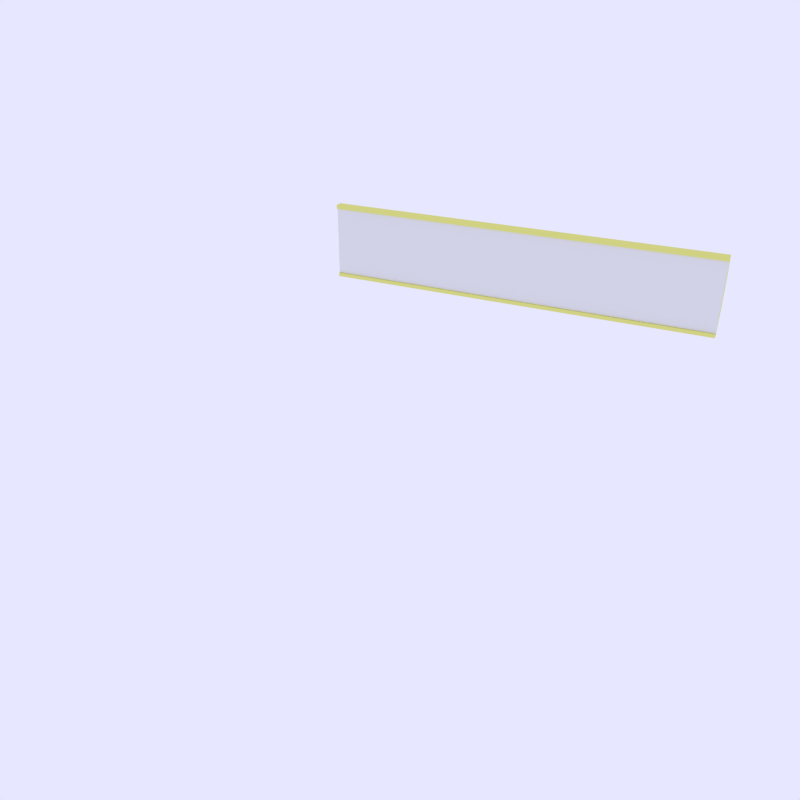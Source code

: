 # Source: Thin_LCDs.blend  (saved by Blender 2.78.0; exported with 4.5.12 LTS)
import bpy
from mathutils import Matrix  # noqa: F401  (used for matrix-valued properties, if any)

bpy.ops.wm.read_factory_settings(use_empty=True)
scene = bpy.context.scene
scene.name = 'ThinLCDStraight'

# ---- collections
col_collection_1_002 = bpy.data.collections.new('Collection 1.002'); scene.collection.children.link(col_collection_1_002)
col_collection_2_002 = bpy.data.collections.new('Collection 2.002'); scene.collection.children.link(col_collection_2_002)
col_collection_2_002.hide_render = True
col_collection_2_002.hide_viewport = True
col_collection_3_002 = bpy.data.collections.new('Collection 3.002'); scene.collection.children.link(col_collection_3_002)
col_collection_3_002.hide_render = True
col_collection_3_002.hide_viewport = True
col_collection_11_002 = bpy.data.collections.new('Collection 11.002'); scene.collection.children.link(col_collection_11_002)
col_collection_11_002.hide_render = True
col_collection_11_002.hide_viewport = True

# ---- images (referenced by path relative to the original .blend; pixels are not part of the script)
import os
ASSET_DIR = os.environ.get("B2B_ASSET_DIR", "")  # directory of the original .blend (textures are referenced by path, not embedded)
HERE = os.path.dirname(os.path.abspath(__file__))  # packed textures are extracted next to this script under _unpacked/

def load_image(name, relpath, width, height, colorspace="sRGB"):
    """Load a texture the original file referenced (path relative to the .blend, or extracted next to this script)."""
    p = next((c for c in (os.path.join(HERE, relpath), os.path.join(ASSET_DIR, relpath)) if relpath and os.path.exists(c)), "")
    if p:
        img = bpy.data.images.load(p, check_existing=True)
        img.name = name
    else:  # same state as the original file: an image datablock whose file is absent (Cycles renders it pink)
        img = bpy.data.images.new(name, width, height)
        img.source = "FILE"
        img.filepath = "//" + (relpath or name)
    img.colorspace_settings.name = colorspace
    return img
img_paintedmetalcolorable_cm_dds = load_image('PaintedMetalColorable_cm.dds', 'PaintedMetalColorable_cm.dds', 1024, 1024, 'sRGB')
img_paintedmetalcolorable_ng_dds = load_image('PaintedMetalColorable_ng.dds', 'PaintedMetalColorable_ng.dds', 1024, 1024, 'Non-Color')
img_paintedmetalcolorable_add_dds = load_image('PaintedMetalColorable_add.dds', 'PaintedMetalColorable_add.dds', 1024, 1024, 'Non-Color')
img_paintedmetalcolorable_me_dds = load_image('PaintedMetalColorable_me.dds', 'PaintedMetalColorable_me.dds', 1024, 1024, 'sRGB')
img_screenarea_cm_dds = load_image('ScreenArea_cm.dds', 'ScreenArea_cm.dds', 1024, 1024, 'sRGB')
img_screenarea_ng_dds = load_image('ScreenArea_ng.dds', 'ScreenArea_ng.dds', 1024, 1024, 'Non-Color')
img_screenarea_add_dds = load_image('ScreenArea_add.dds', 'ScreenArea_add.dds', 1024, 1024, 'Non-Color')
img_map__1527 = load_image('Map #1527', 'Chrome_albedo.jpg', 1024, 1024, 'sRGB')
img_chrome_cm_dds = load_image('Chrome_cm.dds', 'Chrome_cm.dds', 1024, 1024, 'sRGB')
img_chrome_ng_dds = load_image('Chrome_ng.dds', 'Chrome_ng.dds', 1024, 1024, 'Non-Color')

# ---- materials (node trees are filled in below, after node groups)
mat_paintedmetal_colorable = bpy.data.materials.new('PaintedMetal_Colorable')
mat_paintedmetal_colorable.alpha_threshold = 0.0
mat_paintedmetal_colorable.diffuse_color = (0.0, 0.0, 0.0, 1.0)
mat_paintedmetal_colorable.roughness = 0.5
mat_paintedmetal_colorable.specular_intensity = 0.0
mat_glassinside = bpy.data.materials.new('GlassInside')
mat_glassinside.alpha_threshold = 0.0
mat_glassinside.diffuse_color = (0.588, 0.588, 0.588, 1.0)
mat_glassinside.roughness = 0.5
mat_glassinside.specular_intensity = 0.0
mat_screenarea = bpy.data.materials.new('ScreenArea')
mat_screenarea.alpha_threshold = 0.0
mat_screenarea.diffuse_color = (0.9529, 0.9569, 0.5882, 1.0)
mat_screenarea.roughness = 0.5
mat_screenarea.specular_intensity = 0.0
mat_collision = bpy.data.materials.new('Collision')
mat_collision.alpha_threshold = 0.0
mat_collision.diffuse_color = (0.03836, 0.2353, 0.6468, 1.0)
mat_collision.roughness = 0.5
mat_mountpoint = bpy.data.materials.new('MountPoint')
mat_mountpoint.alpha_threshold = 0.0
mat_mountpoint.diffuse_color = (0.317, 1.0, 0.032, 1.0)
mat_mountpoint.roughness = 0.5
mat_construction = bpy.data.materials.new('Construction')
mat_construction.alpha_threshold = 0.0
mat_construction.diffuse_color = (0.588, 0.588, 0.588, 1.0)
mat_construction.roughness = 0.5
mat_construction.specular_intensity = 0.0

# ---- node groups
ng_spaceengineers_dx11_shader_2_001 = bpy.data.node_groups.new('SpaceEngineers_DX11_Shader_2.001', 'ShaderNodeTree')
_s = ng_spaceengineers_dx11_shader_2_001.interface.new_socket(name='Surface', in_out='OUTPUT', socket_type='NodeSocketShader')
_s = ng_spaceengineers_dx11_shader_2_001.interface.new_socket(name='Base Color Map', in_out='INPUT', socket_type='NodeSocketColor')
_s.default_value = (0.8, 0.8, 0.8, 1.0)
_s = ng_spaceengineers_dx11_shader_2_001.interface.new_socket(name='Metalness Map', in_out='INPUT', socket_type='NodeSocketFloat')
_s.min_value = 0.0
_s.max_value = 1.0
_s = ng_spaceengineers_dx11_shader_2_001.interface.new_socket(name='Normal Map', in_out='INPUT', socket_type='NodeSocketColor')
_s.default_value = (0.5, 0.5, 1.0, 1.0)
_s = ng_spaceengineers_dx11_shader_2_001.interface.new_socket(name='Normal Map Strength', in_out='INPUT', socket_type='NodeSocketFloat')
_s.default_value = 1.5
_s.min_value = 0.0
_s.max_value = 10.0
_s = ng_spaceengineers_dx11_shader_2_001.interface.new_socket(name='Glossiness Map', in_out='INPUT', socket_type='NodeSocketFloat')
_s.min_value = 0.0
_s.max_value = 1.0
_s = ng_spaceengineers_dx11_shader_2_001.interface.new_socket(name='IOR', in_out='INPUT', socket_type='NodeSocketFloat')
_s.default_value = 1.45
_s.min_value = 0.0
_s.max_value = 1000.0
_s = ng_spaceengineers_dx11_shader_2_001.interface.new_socket(name='Ambient Occlusion Map', in_out='INPUT', socket_type='NodeSocketFloat')
_s.default_value = 1.0
_s.min_value = 0.0
_s.max_value = 1.0
_s = ng_spaceengineers_dx11_shader_2_001.interface.new_socket(name='Ambient Occlusion Power', in_out='INPUT', socket_type='NodeSocketFloat')
_s.default_value = 1.0
_s.min_value = 0.0
_s.max_value = 1.0
_s = ng_spaceengineers_dx11_shader_2_001.interface.new_socket(name='Emissivity Map', in_out='INPUT', socket_type='NodeSocketFloat')
_s.min_value = 0.0
_s.max_value = 1.0
_s = ng_spaceengineers_dx11_shader_2_001.interface.new_socket(name='Emissive Strength', in_out='INPUT', socket_type='NodeSocketFloat')
_s.default_value = 1.0
_s.min_value = 0.0
_s.max_value = 100.0
_s = ng_spaceengineers_dx11_shader_2_001.interface.new_socket(name='Emissive Color Override', in_out='INPUT', socket_type='NodeSocketFloat')
_s.min_value = 0.0
_s.max_value = 1.0
_s = ng_spaceengineers_dx11_shader_2_001.interface.new_socket(name='Emissive Color', in_out='INPUT', socket_type='NodeSocketColor')
_s.default_value = (0.0, 1.0, 0.0, 1.0)
_s = ng_spaceengineers_dx11_shader_2_001.interface.new_socket(name='Coloring Mask', in_out='INPUT', socket_type='NodeSocketFloat')
_s.min_value = 0.0
_s.max_value = 1.0
_s = ng_spaceengineers_dx11_shader_2_001.interface.new_socket(name='Recolor', in_out='INPUT', socket_type='NodeSocketColor')
_s.default_value = (0.8, 0.8, 0.8, 1.0)
_N = ng_spaceengineers_dx11_shader_2_001.nodes; _L = ng_spaceengineers_dx11_shader_2_001.links
n0 = _N.new('NodeFrame'); n0.name = 'F.AO'; n0.location = (-777, 439)
n0.label = 'Ambient Occlusion'
n0.width = 558
n1 = _N.new('NodeGroupInput'); n1.name = 'Input.PBR'; n1.location = (-898, -215)
n1.width = 195
n2 = _N.new('ShaderNodeInvert'); n2.name = 'RoughnessInvert'; n2.location = (-488, -178)
n2.hide = True
n3 = _N.new('NodeFrame'); n3.name = 'F.Recolor'; n3.location = (-975, -404)
n3.label = 'Recoloring'
n3.width = 1011
n4 = _N.new('NodeGroupInput'); n4.name = 'Input.Recolor'; n4.location = (-673, -11)
n4.width = 195
n5 = _N.new('NodeReroute'); n5.name = 'RR.Recolor'; n5.location = (-416, -35)
n5.width = 100
n5.socket_idname = 'NodeSocketFloatUnsigned'
n6 = _N.new('ShaderNodeSeparateColor'); n6.name = 'Recolor.Separate'; n6.location = (-219, -77)
n6.hide = True
n7 = _N.new('NodeReroute'); n7.name = 'RR.BaseColor'; n7.location = (-400, -45)
n7.width = 100
n8 = _N.new('ShaderNodeRGBCurve'); n8.name = 'Recolor.Contrast'; n8.location = (-324, -130)
n8.width = 211
_c = n8.mapping.curves[3]
while len(_c.points) > 2: _c.points.remove(_c.points[-1])
_c.points[0].location = (0.0, 0.0); _c.points[0].handle_type = 'AUTO'
_c.points[1].location = (0.13, 0.38); _c.points[1].handle_type = 'AUTO'
_p = _c.points.new(1.0, 1.0); _p.handle_type = 'AUTO'
n8.mapping.update()
n9 = _N.new('ShaderNodeMath'); n9.name = 'Recolor.Darken'; n9.location = (-77, -109)
n9.hide = True
n9.operation = 'MULTIPLY'
n9.use_clamp = True
n10 = _N.new('ShaderNodeCombineColor'); n10.name = 'Recolor.Combine'; n10.location = (50, -77)
n10.hide = True
n11 = _N.new('ShaderNodeMix'); n11.name = 'RecolorMixColor'; n11.location = (190, -37)
n11.hide = True
n11.data_type = 'RGBA'
n11.clamp_result = True
n12 = _N.new('NodeGroupInput'); n12.name = 'Input.AO'; n12.location = (-157, -67)
n12.width = 188
n13 = _N.new('ShaderNodeMath'); n13.name = 'AOPower'; n13.location = (80, -102)
n13.hide = True
n13.operation = 'POWER'
n13.use_clamp = True
n14 = _N.new('ShaderNodeMix'); n14.name = 'AOMult'; n14.location = (254, -103)
n14.hide = True
n14.data_type = 'RGBA'
n14.blend_type = 'MULTIPLY'
n14.inputs[0].default_value = 1.0
n15 = _N.new('NodeReroute'); n15.name = 'RR.Roughness'; n15.location = (-344, -188)
n15.label = 'Roughness'
n15.width = 100
n16 = _N.new('NodeGroupInput'); n16.name = 'Input.Normal'; n16.location = (-1193, 95)
n16.width = 188
n17 = _N.new('ShaderNodeNormalMap'); n17.name = 'NormalMap'; n17.location = (-914, 195)
n18 = _N.new('NodeReroute'); n18.name = 'RR.NormalA'; n18.location = (-677, 159)
n18.width = 100
n18.socket_idname = 'NodeSocketVector'
n19 = _N.new('NodeReroute'); n19.name = 'RR.NormalB'; n19.location = (-204, 158)
n19.width = 100
n19.socket_idname = 'NodeSocketVector'
n20 = _N.new('NodeFrame'); n20.name = 'F.Dielectric'; n20.location = (174, 160)
n20.label = 'Dielectric'
n20.width = 516
n21 = _N.new('ShaderNodeBsdfDiffuse'); n21.name = 'DielectricDiffuseBSDF'; n21.location = (-200, 100)
n22 = _N.new('NodeFrame'); n22.name = 'F.Emission'; n22.location = (285, -860)
n22.label = 'Emission'
n22.width = 695
n23 = _N.new('NodeGroupInput'); n23.name = 'Input.Emission'; n23.location = (-350, 76)
n23.width = 195
n24 = _N.new('NodeReroute'); n24.name = 'RR.EmissiveColor'; n24.location = (-369, -93)
n24.width = 100
n25 = _N.new('ShaderNodeMix'); n25.name = 'EmissionMixColor'; n25.location = (-71, 34)
n25.data_type = 'RGBA'
n25.clamp_result = True
n26 = _N.new('ShaderNodeEmission'); n26.name = 'Emissions'; n26.location = (118, 53)
n27 = _N.new('NodeReroute'); n27.name = 'RR.Metalness'; n27.location = (-102, -251)
n27.label = 'Metalness'
n27.width = 100
n27.socket_idname = 'NodeSocketFloatUnsigned'
n28 = _N.new('NodeFrame'); n28.name = 'F.Metallic'; n28.location = (177, -417)
n28.label = 'Metallic'
n28.width = 536
n29 = _N.new('ShaderNodeFresnel'); n29.name = 'Fresnel'; n29.location = (-561, 70)
n30 = _N.new('ShaderNodeMix'); n30.name = 'MetallicMixColor'; n30.location = (-193, 92)
n30.data_type = 'RGBA'
n30.inputs[7].default_value = (1.0, 1.0, 1.0, 1.0)
n31 = _N.new('ShaderNodeBsdfAnisotropic'); n31.name = 'MetallicGlossyBSDF'; n31.location = (-200, -100)
n31.distribution = 'ASHIKHMIN_SHIRLEY'
n32 = _N.new('ShaderNodeMixShader'); n32.name = 'MetallicMixShader'; n32.location = (136, 2)
n33 = _N.new('ShaderNodeBsdfAnisotropic'); n33.name = 'DieletricGlossBSDF'; n33.location = (-200, -200)
n33.distribution = 'ASHIKHMIN_SHIRLEY'
n34 = _N.new('ShaderNodeMixShader'); n34.name = 'DieletricMixShader'; n34.location = (116, -46)
n35 = _N.new('NodeReroute'); n35.name = 'RR.Emissivity.Map'; n35.location = (100, 89)
n35.width = 100
n35.socket_idname = 'NodeSocketFloatUnsigned'
n36 = _N.new('ShaderNodeMixShader'); n36.name = 'ComponentsMixShader'; n36.location = (649, -194)
n37 = _N.new('ShaderNodeMixShader'); n37.name = 'EmmissionMixShader'; n37.location = (878, -498)
n38 = _N.new('NodeGroupOutput'); n38.name = 'Output'; n38.location = (1163, -503)
n39 = _N.new('ShaderNodeMath'); n39.name = 'Math'; n39.location = (0, 0)
n39.operation = 'POWER'
n40 = _N.new('ShaderNodeMath'); n40.name = 'Math.001'; n40.location = (0, 0)
n40.operation = 'POWER'
n4.parent = n3
n5.parent = n3
n6.parent = n3
n7.parent = n3
n8.parent = n3
n9.parent = n3
n10.parent = n3
n11.parent = n3
n12.parent = n0
n13.parent = n0
n14.parent = n0
n21.parent = n20
n23.parent = n22
n24.parent = n22
n25.parent = n22
n26.parent = n22
n30.parent = n28
n31.parent = n28
n32.parent = n28
n33.parent = n20
n34.parent = n20
n35.parent = n22
_L.new(n1.outputs[4], n2.inputs[1])
_L.new(n4.outputs[12], n5.inputs[0])
_L.new(n4.outputs[13], n6.inputs[0])
_L.new(n4.outputs[0], n7.inputs[0])
_L.new(n7.outputs[0], n8.inputs[1])
_L.new(n6.outputs[2], n9.inputs[0])
_L.new(n8.outputs[0], n9.inputs[1])
_L.new(n6.outputs[0], n10.inputs[0])
_L.new(n6.outputs[1], n10.inputs[1])
_L.new(n9.outputs[0], n10.inputs[2])
_L.new(n5.outputs[0], n11.inputs[0])
_L.new(n7.outputs[0], n11.inputs[6])
_L.new(n10.outputs[0], n11.inputs[7])
_L.new(n12.outputs[6], n13.inputs[0])
_L.new(n12.outputs[7], n13.inputs[1])
_L.new(n11.outputs[2], n14.inputs[6])
_L.new(n13.outputs[0], n14.inputs[7])
_L.new(n2.outputs[0], n15.inputs[0])
_L.new(n16.outputs[3], n17.inputs[0])
_L.new(n16.outputs[2], n17.inputs[1])
_L.new(n17.outputs[0], n18.inputs[0])
_L.new(n18.outputs[0], n19.inputs[0])
_L.new(n14.outputs[2], n21.inputs[0])
_L.new(n15.outputs[0], n21.inputs[1])
_L.new(n19.outputs[0], n21.inputs[2])
_L.new(n11.outputs[2], n24.inputs[0])
_L.new(n23.outputs[10], n25.inputs[0])
_L.new(n24.outputs[0], n25.inputs[6])
_L.new(n23.outputs[11], n25.inputs[7])
_L.new(n25.outputs[2], n26.inputs[0])
_L.new(n23.outputs[9], n26.inputs[1])
_L.new(n1.outputs[1], n27.inputs[0])
_L.new(n16.outputs[5], n29.inputs[0])
_L.new(n18.outputs[0], n29.inputs[1])
_L.new(n29.outputs[0], n30.inputs[0])
_L.new(n27.outputs[0], n30.inputs[6])
_L.new(n11.outputs[2], n31.inputs[0])
_L.new(n19.outputs[0], n31.inputs[4])
_L.new(n30.outputs[2], n32.inputs[0])
_L.new(n21.outputs[0], n32.inputs[1])
_L.new(n31.outputs[0], n32.inputs[2])
_L.new(n19.outputs[0], n33.inputs[4])
_L.new(n29.outputs[0], n34.inputs[0])
_L.new(n21.outputs[0], n34.inputs[1])
_L.new(n33.outputs[0], n34.inputs[2])
_L.new(n23.outputs[8], n35.inputs[0])
_L.new(n27.outputs[0], n36.inputs[0])
_L.new(n34.outputs[0], n36.inputs[1])
_L.new(n32.outputs[0], n36.inputs[2])
_L.new(n35.outputs[0], n37.inputs[0])
_L.new(n36.outputs[0], n37.inputs[1])
_L.new(n26.outputs[0], n37.inputs[2])
_L.new(n37.outputs[0], n38.inputs[0])
_L.new(n15.outputs[0], n39.inputs[0])
_L.new(n39.outputs[0], n33.inputs[1])
_L.new(n15.outputs[0], n40.inputs[0])
_L.new(n40.outputs[0], n31.inputs[1])
n38.is_active_output = True
ng_spaceengineers_dx9_shader_001 = bpy.data.node_groups.new('SpaceEngineers_DX9_Shader.001', 'ShaderNodeTree')
_s = ng_spaceengineers_dx9_shader_001.interface.new_socket(name='Surface', in_out='OUTPUT', socket_type='NodeSocketShader')
_s = ng_spaceengineers_dx9_shader_001.interface.new_socket(name='Diffuse', in_out='INPUT', socket_type='NodeSocketColor')
_s.default_value = (0.8, 0.8, 0.8, 1.0)
_s = ng_spaceengineers_dx9_shader_001.interface.new_socket(name='Emissive', in_out='INPUT', socket_type='NodeSocketFloat')
_s.default_value = 1.0
_s.min_value = 0.0
_s.max_value = 1.0
_s = ng_spaceengineers_dx9_shader_001.interface.new_socket(name='Normal Map', in_out='INPUT', socket_type='NodeSocketColor')
_s.default_value = (0.5, 0.5, 1.0, 1.0)
_s = ng_spaceengineers_dx9_shader_001.interface.new_socket(name='Specularity', in_out='INPUT', socket_type='NodeSocketFloat')
_s.min_value = 0.0
_s.max_value = 1.0
_s = ng_spaceengineers_dx9_shader_001.interface.new_socket(name='Uniform Color', in_out='INPUT', socket_type='NodeSocketColor')
_s.default_value = (1.0, 1.0, 1.0, 1.0)
_s = ng_spaceengineers_dx9_shader_001.interface.new_socket(name='Specular Intensity', in_out='INPUT', socket_type='NodeSocketFloat')
_s.min_value = 0.0
_s.max_value = 1000.0
_s = ng_spaceengineers_dx9_shader_001.interface.new_socket(name='Specular Power', in_out='INPUT', socket_type='NodeSocketFloat')
_s.min_value = 0.0
_s.max_value = 1000.0
_N = ng_spaceengineers_dx9_shader_001.nodes; _L = ng_spaceengineers_dx9_shader_001.links
n0 = _N.new('NodeGroupInput'); n0.name = 'Group Input'; n0.location = (-400, 0)
n1 = _N.new('NodeGroupOutput'); n1.name = 'Group Output'; n1.location = (200, 0)
n2 = _N.new('ShaderNodeNormalMap'); n2.name = 'NormalMap'; n2.location = (-200, -200)
n3 = _N.new('ShaderNodeBsdfDiffuse'); n3.name = 'DiffuseColor'; n3.location = (-200, 0)
n3.label = 'Diffuse Color'
_L.new(n0.outputs[2], n2.inputs[1])
_L.new(n0.outputs[0], n3.inputs[0])
_L.new(n2.outputs[0], n3.inputs[2])
_L.new(n3.outputs[0], n1.inputs[0])
n1.is_active_output = True
ng_spaceengineers_dx11_shader_2 = bpy.data.node_groups.new('SpaceEngineers_DX11_Shader_2', 'ShaderNodeTree')
_s = ng_spaceengineers_dx11_shader_2.interface.new_socket(name='Surface', in_out='OUTPUT', socket_type='NodeSocketShader')
_s = ng_spaceengineers_dx11_shader_2.interface.new_socket(name='Base Color Map', in_out='INPUT', socket_type='NodeSocketColor')
_s.default_value = (0.8, 0.8, 0.8, 1.0)
_s = ng_spaceengineers_dx11_shader_2.interface.new_socket(name='Metalness Map', in_out='INPUT', socket_type='NodeSocketFloat')
_s.min_value = 0.0
_s.max_value = 1.0
_s = ng_spaceengineers_dx11_shader_2.interface.new_socket(name='Normal Map', in_out='INPUT', socket_type='NodeSocketColor')
_s.default_value = (0.5, 0.5, 1.0, 1.0)
_s = ng_spaceengineers_dx11_shader_2.interface.new_socket(name='Normal Map Strength', in_out='INPUT', socket_type='NodeSocketFloat')
_s.default_value = 1.5
_s.min_value = 0.0
_s.max_value = 10.0
_s = ng_spaceengineers_dx11_shader_2.interface.new_socket(name='Glossiness Map', in_out='INPUT', socket_type='NodeSocketFloat')
_s.min_value = 0.0
_s.max_value = 1.0
_s = ng_spaceengineers_dx11_shader_2.interface.new_socket(name='IOR', in_out='INPUT', socket_type='NodeSocketFloat')
_s.default_value = 1.45
_s.min_value = 0.0
_s.max_value = 1000.0
_s = ng_spaceengineers_dx11_shader_2.interface.new_socket(name='Ambient Occlusion Map', in_out='INPUT', socket_type='NodeSocketFloat')
_s.default_value = 1.0
_s.min_value = 0.0
_s.max_value = 1.0
_s = ng_spaceengineers_dx11_shader_2.interface.new_socket(name='Ambient Occlusion Power', in_out='INPUT', socket_type='NodeSocketFloat')
_s.default_value = 1.0
_s.min_value = 0.0
_s.max_value = 1.0
_s = ng_spaceengineers_dx11_shader_2.interface.new_socket(name='Emissivity Map', in_out='INPUT', socket_type='NodeSocketFloat')
_s.min_value = 0.0
_s.max_value = 1.0
_s = ng_spaceengineers_dx11_shader_2.interface.new_socket(name='Emissive Strength', in_out='INPUT', socket_type='NodeSocketFloat')
_s.default_value = 1.0
_s.min_value = 0.0
_s.max_value = 100.0
_s = ng_spaceengineers_dx11_shader_2.interface.new_socket(name='Emissive Color Override', in_out='INPUT', socket_type='NodeSocketFloat')
_s.min_value = 0.0
_s.max_value = 1.0
_s = ng_spaceengineers_dx11_shader_2.interface.new_socket(name='Emissive Color', in_out='INPUT', socket_type='NodeSocketColor')
_s.default_value = (0.0, 1.0, 0.0, 1.0)
_s = ng_spaceengineers_dx11_shader_2.interface.new_socket(name='Coloring Mask', in_out='INPUT', socket_type='NodeSocketFloat')
_s.min_value = 0.0
_s.max_value = 1.0
_s = ng_spaceengineers_dx11_shader_2.interface.new_socket(name='Recolor', in_out='INPUT', socket_type='NodeSocketColor')
_s.default_value = (0.8, 0.8, 0.8, 1.0)
_N = ng_spaceengineers_dx11_shader_2.nodes; _L = ng_spaceengineers_dx11_shader_2.links
n0 = _N.new('NodeFrame'); n0.name = 'F.AO'; n0.location = (-777, 439)
n0.label = 'Ambient Occlusion'
n0.width = 558
n1 = _N.new('NodeGroupInput'); n1.name = 'Input.PBR'; n1.location = (-898, -215)
n1.width = 195
n2 = _N.new('ShaderNodeInvert'); n2.name = 'RoughnessInvert'; n2.location = (-488, -178)
n2.hide = True
n3 = _N.new('NodeFrame'); n3.name = 'F.Recolor'; n3.location = (-975, -404)
n3.label = 'Recoloring'
n3.width = 1011
n4 = _N.new('NodeGroupInput'); n4.name = 'Input.Recolor'; n4.location = (-673, -11)
n4.width = 195
n5 = _N.new('NodeReroute'); n5.name = 'RR.Recolor'; n5.location = (-416, -35)
n5.width = 100
n5.socket_idname = 'NodeSocketFloatUnsigned'
n6 = _N.new('ShaderNodeSeparateColor'); n6.name = 'Recolor.Separate'; n6.location = (-219, -77)
n6.hide = True
n7 = _N.new('NodeReroute'); n7.name = 'RR.BaseColor'; n7.location = (-400, -45)
n7.width = 100
n8 = _N.new('ShaderNodeRGBCurve'); n8.name = 'Recolor.Contrast'; n8.location = (-324, -130)
n8.width = 211
_c = n8.mapping.curves[3]
while len(_c.points) > 2: _c.points.remove(_c.points[-1])
_c.points[0].location = (0.0, 0.0); _c.points[0].handle_type = 'AUTO'
_c.points[1].location = (0.13, 0.38); _c.points[1].handle_type = 'AUTO'
_p = _c.points.new(1.0, 1.0); _p.handle_type = 'AUTO'
n8.mapping.update()
n9 = _N.new('ShaderNodeMath'); n9.name = 'Recolor.Darken'; n9.location = (-77, -109)
n9.hide = True
n9.operation = 'MULTIPLY'
n9.use_clamp = True
n10 = _N.new('ShaderNodeCombineColor'); n10.name = 'Recolor.Combine'; n10.location = (50, -77)
n10.hide = True
n11 = _N.new('ShaderNodeMix'); n11.name = 'RecolorMixColor'; n11.location = (190, -37)
n11.hide = True
n11.data_type = 'RGBA'
n11.clamp_result = True
n12 = _N.new('NodeGroupInput'); n12.name = 'Input.AO'; n12.location = (-157, -67)
n12.width = 188
n13 = _N.new('ShaderNodeMath'); n13.name = 'AOPower'; n13.location = (80, -102)
n13.hide = True
n13.operation = 'POWER'
n13.use_clamp = True
n14 = _N.new('ShaderNodeMix'); n14.name = 'AOMult'; n14.location = (254, -103)
n14.hide = True
n14.data_type = 'RGBA'
n14.blend_type = 'MULTIPLY'
n14.inputs[0].default_value = 1.0
n15 = _N.new('NodeReroute'); n15.name = 'RR.Roughness'; n15.location = (-344, -188)
n15.label = 'Roughness'
n15.width = 100
n16 = _N.new('NodeGroupInput'); n16.name = 'Input.Normal'; n16.location = (-1193, 95)
n16.width = 188
n17 = _N.new('ShaderNodeNormalMap'); n17.name = 'NormalMap'; n17.location = (-914, 195)
n18 = _N.new('NodeReroute'); n18.name = 'RR.NormalA'; n18.location = (-677, 159)
n18.width = 100
n18.socket_idname = 'NodeSocketVector'
n19 = _N.new('NodeReroute'); n19.name = 'RR.NormalB'; n19.location = (-204, 158)
n19.width = 100
n19.socket_idname = 'NodeSocketVector'
n20 = _N.new('NodeFrame'); n20.name = 'F.Dielectric'; n20.location = (174, 160)
n20.label = 'Dielectric'
n20.width = 516
n21 = _N.new('ShaderNodeBsdfDiffuse'); n21.name = 'DielectricDiffuseBSDF'; n21.location = (-200, 100)
n22 = _N.new('NodeFrame'); n22.name = 'F.Emission'; n22.location = (285, -860)
n22.label = 'Emission'
n22.width = 695
n23 = _N.new('NodeGroupInput'); n23.name = 'Input.Emission'; n23.location = (-350, 76)
n23.width = 195
n24 = _N.new('NodeReroute'); n24.name = 'RR.EmissiveColor'; n24.location = (-369, -93)
n24.width = 100
n25 = _N.new('ShaderNodeMix'); n25.name = 'EmissionMixColor'; n25.location = (-71, 34)
n25.data_type = 'RGBA'
n25.clamp_result = True
n26 = _N.new('ShaderNodeEmission'); n26.name = 'Emissions'; n26.location = (118, 53)
n27 = _N.new('NodeReroute'); n27.name = 'RR.Metalness'; n27.location = (-102, -251)
n27.label = 'Metalness'
n27.width = 100
n27.socket_idname = 'NodeSocketFloatUnsigned'
n28 = _N.new('NodeFrame'); n28.name = 'F.Metallic'; n28.location = (177, -417)
n28.label = 'Metallic'
n28.width = 536
n29 = _N.new('ShaderNodeFresnel'); n29.name = 'Fresnel'; n29.location = (-561, 70)
n30 = _N.new('ShaderNodeMix'); n30.name = 'MetallicMixColor'; n30.location = (-193, 92)
n30.data_type = 'RGBA'
n30.inputs[7].default_value = (1.0, 1.0, 1.0, 1.0)
n31 = _N.new('ShaderNodeBsdfAnisotropic'); n31.name = 'MetallicGlossyBSDF'; n31.location = (-200, -100)
n31.distribution = 'ASHIKHMIN_SHIRLEY'
n32 = _N.new('ShaderNodeMixShader'); n32.name = 'MetallicMixShader'; n32.location = (136, 2)
n33 = _N.new('ShaderNodeBsdfAnisotropic'); n33.name = 'DieletricGlossBSDF'; n33.location = (-200, -200)
n33.distribution = 'ASHIKHMIN_SHIRLEY'
n34 = _N.new('ShaderNodeMixShader'); n34.name = 'DieletricMixShader'; n34.location = (116, -46)
n35 = _N.new('NodeReroute'); n35.name = 'RR.Emissivity.Map'; n35.location = (100, 89)
n35.width = 100
n35.socket_idname = 'NodeSocketFloatUnsigned'
n36 = _N.new('ShaderNodeMixShader'); n36.name = 'ComponentsMixShader'; n36.location = (649, -194)
n37 = _N.new('ShaderNodeMixShader'); n37.name = 'EmmissionMixShader'; n37.location = (878, -498)
n38 = _N.new('NodeGroupOutput'); n38.name = 'Output'; n38.location = (1163, -503)
n39 = _N.new('ShaderNodeMath'); n39.name = 'Math'; n39.location = (0, 0)
n39.operation = 'POWER'
n40 = _N.new('ShaderNodeMath'); n40.name = 'Math.001'; n40.location = (0, 0)
n40.operation = 'POWER'
n4.parent = n3
n5.parent = n3
n6.parent = n3
n7.parent = n3
n8.parent = n3
n9.parent = n3
n10.parent = n3
n11.parent = n3
n12.parent = n0
n13.parent = n0
n14.parent = n0
n21.parent = n20
n23.parent = n22
n24.parent = n22
n25.parent = n22
n26.parent = n22
n30.parent = n28
n31.parent = n28
n32.parent = n28
n33.parent = n20
n34.parent = n20
n35.parent = n22
_L.new(n1.outputs[4], n2.inputs[1])
_L.new(n4.outputs[12], n5.inputs[0])
_L.new(n4.outputs[13], n6.inputs[0])
_L.new(n4.outputs[0], n7.inputs[0])
_L.new(n7.outputs[0], n8.inputs[1])
_L.new(n6.outputs[2], n9.inputs[0])
_L.new(n8.outputs[0], n9.inputs[1])
_L.new(n6.outputs[0], n10.inputs[0])
_L.new(n6.outputs[1], n10.inputs[1])
_L.new(n9.outputs[0], n10.inputs[2])
_L.new(n5.outputs[0], n11.inputs[0])
_L.new(n7.outputs[0], n11.inputs[6])
_L.new(n10.outputs[0], n11.inputs[7])
_L.new(n12.outputs[6], n13.inputs[0])
_L.new(n12.outputs[7], n13.inputs[1])
_L.new(n11.outputs[2], n14.inputs[6])
_L.new(n13.outputs[0], n14.inputs[7])
_L.new(n2.outputs[0], n15.inputs[0])
_L.new(n16.outputs[3], n17.inputs[0])
_L.new(n16.outputs[2], n17.inputs[1])
_L.new(n17.outputs[0], n18.inputs[0])
_L.new(n18.outputs[0], n19.inputs[0])
_L.new(n14.outputs[2], n21.inputs[0])
_L.new(n15.outputs[0], n21.inputs[1])
_L.new(n19.outputs[0], n21.inputs[2])
_L.new(n11.outputs[2], n24.inputs[0])
_L.new(n23.outputs[10], n25.inputs[0])
_L.new(n24.outputs[0], n25.inputs[6])
_L.new(n23.outputs[11], n25.inputs[7])
_L.new(n25.outputs[2], n26.inputs[0])
_L.new(n23.outputs[9], n26.inputs[1])
_L.new(n1.outputs[1], n27.inputs[0])
_L.new(n16.outputs[5], n29.inputs[0])
_L.new(n18.outputs[0], n29.inputs[1])
_L.new(n29.outputs[0], n30.inputs[0])
_L.new(n27.outputs[0], n30.inputs[6])
_L.new(n11.outputs[2], n31.inputs[0])
_L.new(n19.outputs[0], n31.inputs[4])
_L.new(n30.outputs[2], n32.inputs[0])
_L.new(n21.outputs[0], n32.inputs[1])
_L.new(n31.outputs[0], n32.inputs[2])
_L.new(n19.outputs[0], n33.inputs[4])
_L.new(n29.outputs[0], n34.inputs[0])
_L.new(n21.outputs[0], n34.inputs[1])
_L.new(n33.outputs[0], n34.inputs[2])
_L.new(n23.outputs[8], n35.inputs[0])
_L.new(n27.outputs[0], n36.inputs[0])
_L.new(n34.outputs[0], n36.inputs[1])
_L.new(n32.outputs[0], n36.inputs[2])
_L.new(n35.outputs[0], n37.inputs[0])
_L.new(n36.outputs[0], n37.inputs[1])
_L.new(n26.outputs[0], n37.inputs[2])
_L.new(n37.outputs[0], n38.inputs[0])
_L.new(n15.outputs[0], n39.inputs[0])
_L.new(n39.outputs[0], n33.inputs[1])
_L.new(n15.outputs[0], n40.inputs[0])
_L.new(n40.outputs[0], n31.inputs[1])
n38.is_active_output = True
ng_spaceengineers_dx9_shader = bpy.data.node_groups.new('SpaceEngineers_DX9_Shader', 'ShaderNodeTree')
_s = ng_spaceengineers_dx9_shader.interface.new_socket(name='Surface', in_out='OUTPUT', socket_type='NodeSocketShader')
_s = ng_spaceengineers_dx9_shader.interface.new_socket(name='Diffuse', in_out='INPUT', socket_type='NodeSocketColor')
_s.default_value = (0.8, 0.8, 0.8, 1.0)
_s = ng_spaceengineers_dx9_shader.interface.new_socket(name='Emissive', in_out='INPUT', socket_type='NodeSocketFloat')
_s.default_value = 1.0
_s.min_value = 0.0
_s.max_value = 1.0
_s = ng_spaceengineers_dx9_shader.interface.new_socket(name='Normal Map', in_out='INPUT', socket_type='NodeSocketColor')
_s.default_value = (0.5, 0.5, 1.0, 1.0)
_s = ng_spaceengineers_dx9_shader.interface.new_socket(name='Specularity', in_out='INPUT', socket_type='NodeSocketFloat')
_s.min_value = 0.0
_s.max_value = 1.0
_s = ng_spaceengineers_dx9_shader.interface.new_socket(name='Uniform Color', in_out='INPUT', socket_type='NodeSocketColor')
_s.default_value = (1.0, 1.0, 1.0, 1.0)
_s = ng_spaceengineers_dx9_shader.interface.new_socket(name='Specular Intensity', in_out='INPUT', socket_type='NodeSocketFloat')
_s.min_value = 0.0
_s.max_value = 1000.0
_s = ng_spaceengineers_dx9_shader.interface.new_socket(name='Specular Power', in_out='INPUT', socket_type='NodeSocketFloat')
_s.min_value = 0.0
_s.max_value = 1000.0
_N = ng_spaceengineers_dx9_shader.nodes; _L = ng_spaceengineers_dx9_shader.links
n0 = _N.new('NodeGroupInput'); n0.name = 'Group Input'; n0.location = (-400, 0)
n1 = _N.new('NodeGroupOutput'); n1.name = 'Group Output'; n1.location = (200, 0)
n2 = _N.new('ShaderNodeNormalMap'); n2.name = 'NormalMap'; n2.location = (-200, -200)
n3 = _N.new('ShaderNodeBsdfDiffuse'); n3.name = 'DiffuseColor'; n3.location = (-200, 0)
n3.label = 'Diffuse Color'
_L.new(n0.outputs[2], n2.inputs[1])
_L.new(n0.outputs[0], n3.inputs[0])
_L.new(n2.outputs[0], n3.inputs[2])
_L.new(n3.outputs[0], n1.inputs[0])
n1.is_active_output = True
ng_spaceengineers_dx11_shader_2_002 = bpy.data.node_groups.new('SpaceEngineers_DX11_Shader_2.002', 'ShaderNodeTree')
_s = ng_spaceengineers_dx11_shader_2_002.interface.new_socket(name='Surface', in_out='OUTPUT', socket_type='NodeSocketShader')
_s = ng_spaceengineers_dx11_shader_2_002.interface.new_socket(name='Base Color Map', in_out='INPUT', socket_type='NodeSocketColor')
_s.default_value = (0.8, 0.8, 0.8, 1.0)
_s = ng_spaceengineers_dx11_shader_2_002.interface.new_socket(name='Metalness Map', in_out='INPUT', socket_type='NodeSocketFloat')
_s.min_value = 0.0
_s.max_value = 1.0
_s = ng_spaceengineers_dx11_shader_2_002.interface.new_socket(name='Normal Map', in_out='INPUT', socket_type='NodeSocketColor')
_s.default_value = (0.5, 0.5, 1.0, 1.0)
_s = ng_spaceengineers_dx11_shader_2_002.interface.new_socket(name='Normal Map Strength', in_out='INPUT', socket_type='NodeSocketFloat')
_s.default_value = 1.5
_s.min_value = 0.0
_s.max_value = 10.0
_s = ng_spaceengineers_dx11_shader_2_002.interface.new_socket(name='Glossiness Map', in_out='INPUT', socket_type='NodeSocketFloat')
_s.min_value = 0.0
_s.max_value = 1.0
_s = ng_spaceengineers_dx11_shader_2_002.interface.new_socket(name='IOR', in_out='INPUT', socket_type='NodeSocketFloat')
_s.default_value = 1.45
_s.min_value = 0.0
_s.max_value = 1000.0
_s = ng_spaceengineers_dx11_shader_2_002.interface.new_socket(name='Ambient Occlusion Map', in_out='INPUT', socket_type='NodeSocketFloat')
_s.default_value = 1.0
_s.min_value = 0.0
_s.max_value = 1.0
_s = ng_spaceengineers_dx11_shader_2_002.interface.new_socket(name='Ambient Occlusion Power', in_out='INPUT', socket_type='NodeSocketFloat')
_s.default_value = 1.0
_s.min_value = 0.0
_s.max_value = 1.0
_s = ng_spaceengineers_dx11_shader_2_002.interface.new_socket(name='Emissivity Map', in_out='INPUT', socket_type='NodeSocketFloat')
_s.min_value = 0.0
_s.max_value = 1.0
_s = ng_spaceengineers_dx11_shader_2_002.interface.new_socket(name='Emissive Strength', in_out='INPUT', socket_type='NodeSocketFloat')
_s.default_value = 1.0
_s.min_value = 0.0
_s.max_value = 100.0
_s = ng_spaceengineers_dx11_shader_2_002.interface.new_socket(name='Emissive Color Override', in_out='INPUT', socket_type='NodeSocketFloat')
_s.min_value = 0.0
_s.max_value = 1.0
_s = ng_spaceengineers_dx11_shader_2_002.interface.new_socket(name='Emissive Color', in_out='INPUT', socket_type='NodeSocketColor')
_s.default_value = (0.0, 1.0, 0.0, 1.0)
_s = ng_spaceengineers_dx11_shader_2_002.interface.new_socket(name='Coloring Mask', in_out='INPUT', socket_type='NodeSocketFloat')
_s.min_value = 0.0
_s.max_value = 1.0
_s = ng_spaceengineers_dx11_shader_2_002.interface.new_socket(name='Recolor', in_out='INPUT', socket_type='NodeSocketColor')
_s.default_value = (0.8, 0.8, 0.8, 1.0)
_N = ng_spaceengineers_dx11_shader_2_002.nodes; _L = ng_spaceengineers_dx11_shader_2_002.links
n0 = _N.new('NodeFrame'); n0.name = 'F.AO'; n0.location = (-777, 439)
n0.label = 'Ambient Occlusion'
n0.width = 558
n1 = _N.new('NodeGroupInput'); n1.name = 'Input.PBR'; n1.location = (-898, -215)
n1.width = 195
n2 = _N.new('ShaderNodeInvert'); n2.name = 'RoughnessInvert'; n2.location = (-488, -178)
n2.hide = True
n3 = _N.new('NodeFrame'); n3.name = 'F.Recolor'; n3.location = (-975, -404)
n3.label = 'Recoloring'
n3.width = 1011
n4 = _N.new('NodeGroupInput'); n4.name = 'Input.Recolor'; n4.location = (-673, -11)
n4.width = 195
n5 = _N.new('NodeReroute'); n5.name = 'RR.Recolor'; n5.location = (-416, -35)
n5.width = 100
n5.socket_idname = 'NodeSocketFloatUnsigned'
n6 = _N.new('ShaderNodeSeparateColor'); n6.name = 'Recolor.Separate'; n6.location = (-219, -77)
n6.hide = True
n7 = _N.new('NodeReroute'); n7.name = 'RR.BaseColor'; n7.location = (-400, -45)
n7.width = 100
n8 = _N.new('ShaderNodeRGBCurve'); n8.name = 'Recolor.Contrast'; n8.location = (-324, -130)
n8.width = 211
_c = n8.mapping.curves[3]
while len(_c.points) > 2: _c.points.remove(_c.points[-1])
_c.points[0].location = (0.0, 0.0); _c.points[0].handle_type = 'AUTO'
_c.points[1].location = (0.13, 0.38); _c.points[1].handle_type = 'AUTO'
_p = _c.points.new(1.0, 1.0); _p.handle_type = 'AUTO'
n8.mapping.update()
n9 = _N.new('ShaderNodeMath'); n9.name = 'Recolor.Darken'; n9.location = (-77, -109)
n9.hide = True
n9.operation = 'MULTIPLY'
n9.use_clamp = True
n10 = _N.new('ShaderNodeCombineColor'); n10.name = 'Recolor.Combine'; n10.location = (50, -77)
n10.hide = True
n11 = _N.new('ShaderNodeMix'); n11.name = 'RecolorMixColor'; n11.location = (190, -37)
n11.hide = True
n11.data_type = 'RGBA'
n11.clamp_result = True
n12 = _N.new('NodeGroupInput'); n12.name = 'Input.AO'; n12.location = (-157, -67)
n12.width = 188
n13 = _N.new('ShaderNodeMath'); n13.name = 'AOPower'; n13.location = (80, -102)
n13.hide = True
n13.operation = 'POWER'
n13.use_clamp = True
n14 = _N.new('ShaderNodeMix'); n14.name = 'AOMult'; n14.location = (254, -103)
n14.hide = True
n14.data_type = 'RGBA'
n14.blend_type = 'MULTIPLY'
n14.inputs[0].default_value = 1.0
n15 = _N.new('NodeReroute'); n15.name = 'RR.Roughness'; n15.location = (-344, -188)
n15.label = 'Roughness'
n15.width = 100
n16 = _N.new('NodeGroupInput'); n16.name = 'Input.Normal'; n16.location = (-1193, 95)
n16.width = 188
n17 = _N.new('ShaderNodeNormalMap'); n17.name = 'NormalMap'; n17.location = (-914, 195)
n18 = _N.new('NodeReroute'); n18.name = 'RR.NormalA'; n18.location = (-677, 159)
n18.width = 100
n18.socket_idname = 'NodeSocketVector'
n19 = _N.new('NodeReroute'); n19.name = 'RR.NormalB'; n19.location = (-204, 158)
n19.width = 100
n19.socket_idname = 'NodeSocketVector'
n20 = _N.new('NodeFrame'); n20.name = 'F.Dielectric'; n20.location = (174, 160)
n20.label = 'Dielectric'
n20.width = 516
n21 = _N.new('ShaderNodeBsdfDiffuse'); n21.name = 'DielectricDiffuseBSDF'; n21.location = (-200, 100)
n22 = _N.new('NodeFrame'); n22.name = 'F.Emission'; n22.location = (285, -860)
n22.label = 'Emission'
n22.width = 695
n23 = _N.new('NodeGroupInput'); n23.name = 'Input.Emission'; n23.location = (-350, 76)
n23.width = 195
n24 = _N.new('NodeReroute'); n24.name = 'RR.EmissiveColor'; n24.location = (-369, -93)
n24.width = 100
n25 = _N.new('ShaderNodeMix'); n25.name = 'EmissionMixColor'; n25.location = (-71, 34)
n25.data_type = 'RGBA'
n25.clamp_result = True
n26 = _N.new('ShaderNodeEmission'); n26.name = 'Emissions'; n26.location = (118, 53)
n27 = _N.new('NodeReroute'); n27.name = 'RR.Metalness'; n27.location = (-102, -251)
n27.label = 'Metalness'
n27.width = 100
n27.socket_idname = 'NodeSocketFloatUnsigned'
n28 = _N.new('NodeFrame'); n28.name = 'F.Metallic'; n28.location = (177, -417)
n28.label = 'Metallic'
n28.width = 536
n29 = _N.new('ShaderNodeFresnel'); n29.name = 'Fresnel'; n29.location = (-561, 70)
n30 = _N.new('ShaderNodeMix'); n30.name = 'MetallicMixColor'; n30.location = (-193, 92)
n30.data_type = 'RGBA'
n30.inputs[7].default_value = (1.0, 1.0, 1.0, 1.0)
n31 = _N.new('ShaderNodeBsdfAnisotropic'); n31.name = 'MetallicGlossyBSDF'; n31.location = (-200, -100)
n31.distribution = 'ASHIKHMIN_SHIRLEY'
n32 = _N.new('ShaderNodeMixShader'); n32.name = 'MetallicMixShader'; n32.location = (136, 2)
n33 = _N.new('ShaderNodeBsdfAnisotropic'); n33.name = 'DieletricGlossBSDF'; n33.location = (-200, -200)
n33.distribution = 'ASHIKHMIN_SHIRLEY'
n34 = _N.new('ShaderNodeMixShader'); n34.name = 'DieletricMixShader'; n34.location = (116, -46)
n35 = _N.new('NodeReroute'); n35.name = 'RR.Emissivity.Map'; n35.location = (100, 89)
n35.width = 100
n35.socket_idname = 'NodeSocketFloatUnsigned'
n36 = _N.new('ShaderNodeMixShader'); n36.name = 'ComponentsMixShader'; n36.location = (649, -194)
n37 = _N.new('ShaderNodeMixShader'); n37.name = 'EmmissionMixShader'; n37.location = (878, -498)
n38 = _N.new('NodeGroupOutput'); n38.name = 'Output'; n38.location = (1163, -503)
n39 = _N.new('ShaderNodeMath'); n39.name = 'Math'; n39.location = (0, 0)
n39.operation = 'POWER'
n40 = _N.new('ShaderNodeMath'); n40.name = 'Math.001'; n40.location = (0, 0)
n40.operation = 'POWER'
n4.parent = n3
n5.parent = n3
n6.parent = n3
n7.parent = n3
n8.parent = n3
n9.parent = n3
n10.parent = n3
n11.parent = n3
n12.parent = n0
n13.parent = n0
n14.parent = n0
n21.parent = n20
n23.parent = n22
n24.parent = n22
n25.parent = n22
n26.parent = n22
n30.parent = n28
n31.parent = n28
n32.parent = n28
n33.parent = n20
n34.parent = n20
n35.parent = n22
_L.new(n1.outputs[4], n2.inputs[1])
_L.new(n4.outputs[12], n5.inputs[0])
_L.new(n4.outputs[13], n6.inputs[0])
_L.new(n4.outputs[0], n7.inputs[0])
_L.new(n7.outputs[0], n8.inputs[1])
_L.new(n6.outputs[2], n9.inputs[0])
_L.new(n8.outputs[0], n9.inputs[1])
_L.new(n6.outputs[0], n10.inputs[0])
_L.new(n6.outputs[1], n10.inputs[1])
_L.new(n9.outputs[0], n10.inputs[2])
_L.new(n5.outputs[0], n11.inputs[0])
_L.new(n7.outputs[0], n11.inputs[6])
_L.new(n10.outputs[0], n11.inputs[7])
_L.new(n12.outputs[6], n13.inputs[0])
_L.new(n12.outputs[7], n13.inputs[1])
_L.new(n11.outputs[2], n14.inputs[6])
_L.new(n13.outputs[0], n14.inputs[7])
_L.new(n2.outputs[0], n15.inputs[0])
_L.new(n16.outputs[3], n17.inputs[0])
_L.new(n16.outputs[2], n17.inputs[1])
_L.new(n17.outputs[0], n18.inputs[0])
_L.new(n18.outputs[0], n19.inputs[0])
_L.new(n14.outputs[2], n21.inputs[0])
_L.new(n15.outputs[0], n21.inputs[1])
_L.new(n19.outputs[0], n21.inputs[2])
_L.new(n11.outputs[2], n24.inputs[0])
_L.new(n23.outputs[10], n25.inputs[0])
_L.new(n24.outputs[0], n25.inputs[6])
_L.new(n23.outputs[11], n25.inputs[7])
_L.new(n25.outputs[2], n26.inputs[0])
_L.new(n23.outputs[9], n26.inputs[1])
_L.new(n1.outputs[1], n27.inputs[0])
_L.new(n16.outputs[5], n29.inputs[0])
_L.new(n18.outputs[0], n29.inputs[1])
_L.new(n29.outputs[0], n30.inputs[0])
_L.new(n27.outputs[0], n30.inputs[6])
_L.new(n11.outputs[2], n31.inputs[0])
_L.new(n19.outputs[0], n31.inputs[4])
_L.new(n30.outputs[2], n32.inputs[0])
_L.new(n21.outputs[0], n32.inputs[1])
_L.new(n31.outputs[0], n32.inputs[2])
_L.new(n19.outputs[0], n33.inputs[4])
_L.new(n29.outputs[0], n34.inputs[0])
_L.new(n21.outputs[0], n34.inputs[1])
_L.new(n33.outputs[0], n34.inputs[2])
_L.new(n23.outputs[8], n35.inputs[0])
_L.new(n27.outputs[0], n36.inputs[0])
_L.new(n34.outputs[0], n36.inputs[1])
_L.new(n32.outputs[0], n36.inputs[2])
_L.new(n35.outputs[0], n37.inputs[0])
_L.new(n36.outputs[0], n37.inputs[1])
_L.new(n26.outputs[0], n37.inputs[2])
_L.new(n37.outputs[0], n38.inputs[0])
_L.new(n15.outputs[0], n39.inputs[0])
_L.new(n39.outputs[0], n33.inputs[1])
_L.new(n15.outputs[0], n40.inputs[0])
_L.new(n40.outputs[0], n31.inputs[1])
n38.is_active_output = True
ng_spaceengineers_dx9_shader_002 = bpy.data.node_groups.new('SpaceEngineers_DX9_Shader.002', 'ShaderNodeTree')
_s = ng_spaceengineers_dx9_shader_002.interface.new_socket(name='Surface', in_out='OUTPUT', socket_type='NodeSocketShader')
_s = ng_spaceengineers_dx9_shader_002.interface.new_socket(name='Diffuse', in_out='INPUT', socket_type='NodeSocketColor')
_s.default_value = (0.8, 0.8, 0.8, 1.0)
_s = ng_spaceengineers_dx9_shader_002.interface.new_socket(name='Emissive', in_out='INPUT', socket_type='NodeSocketFloat')
_s.default_value = 1.0
_s.min_value = 0.0
_s.max_value = 1.0
_s = ng_spaceengineers_dx9_shader_002.interface.new_socket(name='Normal Map', in_out='INPUT', socket_type='NodeSocketColor')
_s.default_value = (0.5, 0.5, 1.0, 1.0)
_s = ng_spaceengineers_dx9_shader_002.interface.new_socket(name='Specularity', in_out='INPUT', socket_type='NodeSocketFloat')
_s.min_value = 0.0
_s.max_value = 1.0
_s = ng_spaceengineers_dx9_shader_002.interface.new_socket(name='Uniform Color', in_out='INPUT', socket_type='NodeSocketColor')
_s.default_value = (1.0, 1.0, 1.0, 1.0)
_s = ng_spaceengineers_dx9_shader_002.interface.new_socket(name='Specular Intensity', in_out='INPUT', socket_type='NodeSocketFloat')
_s.min_value = 0.0
_s.max_value = 1000.0
_s = ng_spaceengineers_dx9_shader_002.interface.new_socket(name='Specular Power', in_out='INPUT', socket_type='NodeSocketFloat')
_s.min_value = 0.0
_s.max_value = 1000.0
_N = ng_spaceengineers_dx9_shader_002.nodes; _L = ng_spaceengineers_dx9_shader_002.links
n0 = _N.new('NodeGroupInput'); n0.name = 'Group Input'; n0.location = (-400, 0)
n1 = _N.new('NodeGroupOutput'); n1.name = 'Group Output'; n1.location = (200, 0)
n2 = _N.new('ShaderNodeNormalMap'); n2.name = 'NormalMap'; n2.location = (-200, -200)
n3 = _N.new('ShaderNodeBsdfDiffuse'); n3.name = 'DiffuseColor'; n3.location = (-200, 0)
n3.label = 'Diffuse Color'
_L.new(n0.outputs[2], n2.inputs[1])
_L.new(n0.outputs[0], n3.inputs[0])
_L.new(n2.outputs[0], n3.inputs[2])
_L.new(n3.outputs[0], n1.inputs[0])
n1.is_active_output = True

# ---- material node trees
mat_paintedmetal_colorable.use_nodes = True; mat_paintedmetal_colorable.node_tree.nodes.clear()
_N = mat_paintedmetal_colorable.node_tree.nodes; _L = mat_paintedmetal_colorable.node_tree.links
n0 = _N.new('NodeFrame'); n0.name = 'BI Frame'; n0.location = (0, 0)
n0.label = 'BI Material'
n0.width = 150
n1 = _N.new('NodeUndefined'); n1.name = 'BI Material'; n1.location = (0, 600)
n1.inputs[0].default_value = (0.0, 0.0, 0.0, 1.0)
n1.inputs[1].default_value = (0.0, 0.0, 0.0, 1.0)
n1.inputs[2].default_value = 0.0
n1.inputs[3].default_value = (0.0, 0.0, 0.0)
n2 = _N.new('NodeUndefined'); n2.name = 'BI Output'; n2.location = (200, 600)
n3 = _N.new('ShaderNodeOutputMaterial'); n3.name = 'Material Output'; n3.location = (800, 150)
n4 = _N.new('ShaderNodeTexCoord'); n4.name = 'Texture Coordinate'; n4.location = (0, 0)
n5 = _N.new('ShaderNodeTexImage'); n5.name = 'ColorMetalTexture'; n5.location = (-200, 600)
n5.label = 'ColorMetalTexture'
n5.width = 140
n5.hide = True
n5.image = img_paintedmetalcolorable_cm_dds
n6 = _N.new('ShaderNodeTexImage'); n6.name = 'ColorMetal2Texture'; n6.location = (-200, 550)
n6.label = 'ColorMetal2Texture'
n6.width = 140
n6.hide = True
n6.image = img_paintedmetalcolorable_cm_dds
n7 = _N.new('ShaderNodeTexImage'); n7.name = 'NormalGlossTexture'; n7.location = (-200, 500)
n7.label = 'NormalGlossTexture'
n7.width = 140
n7.hide = True
n7.image = img_paintedmetalcolorable_ng_dds
n8 = _N.new('ShaderNodeTexImage'); n8.name = 'NormalGloss2Texture'; n8.location = (-200, 450)
n8.label = 'NormalGloss2Texture'
n8.width = 140
n8.hide = True
n8.image = img_paintedmetalcolorable_ng_dds
n9 = _N.new('ShaderNodeTexImage'); n9.name = 'AddMapsTexture'; n9.location = (-200, 400)
n9.label = 'AddMapsTexture'
n9.width = 140
n9.hide = True
n9.image = img_paintedmetalcolorable_add_dds
n10 = _N.new('ShaderNodeTexImage'); n10.name = 'AddMaps2Texture'; n10.location = (-200, 350)
n10.label = 'AddMaps2Texture'
n10.width = 140
n10.hide = True
n10.image = img_paintedmetalcolorable_add_dds
n11 = _N.new('ShaderNodeTexImage'); n11.name = 'AlphamaskTexture'; n11.location = (-200, 300)
n11.label = 'AlphamaskTexture'
n11.width = 140
n11.hide = True
n12 = _N.new('ShaderNodeSeparateColor'); n12.name = 'SplitAddMaps'; n12.location = (0, 400)
n12.label = 'Split AddMaps'
n12.hide = True
n13 = _N.new('ShaderNodeGroup'); n13.name = 'DX11Shader'; n13.location = (250, 600)
n13.width = 207
n13.node_tree = ng_spaceengineers_dx11_shader_2_001
n13.inputs[3].default_value = 1.5
n13.inputs[5].default_value = 1.45
n13.inputs[7].default_value = 1.0
n13.inputs[9].default_value = 1.0
n13.inputs[10].default_value = 0.0
n13.inputs[11].default_value = (0.0, 1.0, 0.0, 1.0)
n13.inputs[13].default_value = (0.8, 0.8, 0.8, 1.0)
n14 = _N.new('NodeFrame'); n14.name = 'DX11Frame'; n14.location = (0, 0)
n14.label = 'DirectX 11 Textures'
n14.width = 150
n14.label_size = 25
n15 = _N.new('ShaderNodeTexImage'); n15.name = 'DiffuseTexture'; n15.location = (-200, -100)
n15.label = 'DiffuseTexture'
n15.width = 140
n15.hide = True
n15.image = img_paintedmetalcolorable_me_dds
n16 = _N.new('ShaderNodeTexImage'); n16.name = 'Diffuse2Texture'; n16.location = (-200, -150)
n16.label = 'Diffuse2Texture'
n16.width = 140
n16.hide = True
n16.image = img_paintedmetalcolorable_me_dds
n17 = _N.new('ShaderNodeTexImage'); n17.name = 'NormalTexture'; n17.location = (-200, -200)
n17.label = 'NormalTexture'
n17.width = 140
n17.hide = True
n18 = _N.new('ShaderNodeTexImage'); n18.name = 'Normal2Texture'; n18.location = (-200, -250)
n18.label = 'Normal2Texture'
n18.width = 140
n18.hide = True
n19 = _N.new('ShaderNodeRGB'); n19.name = 'DiffuseColor'; n19.location = (-200, -300)
n19.label = 'Diffuse Color'
n19.outputs[0].default_value = (1.0, 1.0, 1.0, 1.0)
n20 = _N.new('ShaderNodeValue'); n20.name = 'SpecularIntensity'; n20.location = (0, -300)
n20.label = 'Specular Intensity'
n20.outputs[0].default_value = 0.2
n21 = _N.new('ShaderNodeValue'); n21.name = 'SpecularPower'; n21.location = (0, -400)
n21.label = 'Specular Power'
n21.outputs[0].default_value = 0.0
n22 = _N.new('ShaderNodeGroup'); n22.name = 'DX9Shader'; n22.location = (250, -50)
n22.width = 207
n22.node_tree = ng_spaceengineers_dx9_shader_001
n23 = _N.new('NodeFrame'); n23.name = 'DX9Frame'; n23.location = (0, 0)
n23.label = 'DirectX 9 Textures'
n23.width = 150
n23.label_size = 25
n24 = _N.new('ShaderNodeMixShader'); n24.name = 'ShaderToggle'; n24.location = (600, 150)
n24.label = 'Shader Toggle'
n24.inputs[0].default_value = 0.0
n1.parent = n0
n2.parent = n0
n5.parent = n14
n6.parent = n14
n7.parent = n14
n8.parent = n14
n9.parent = n14
n10.parent = n14
n11.parent = n14
n12.parent = n14
n13.parent = n14
n15.parent = n23
n16.parent = n23
n17.parent = n23
n18.parent = n23
n19.parent = n23
n20.parent = n23
n21.parent = n23
n22.parent = n23
_L.new(n1.outputs[0], n2.inputs[0])
_L.new(n1.outputs[1], n2.inputs[1])
_L.new(n9.outputs[0], n12.inputs[0])
_L.new(n5.outputs[0], n13.inputs[0])
_L.new(n6.outputs[1], n13.inputs[1])
_L.new(n7.outputs[0], n13.inputs[2])
_L.new(n8.outputs[1], n13.inputs[4])
_L.new(n12.outputs[0], n13.inputs[6])
_L.new(n12.outputs[1], n13.inputs[8])
_L.new(n10.outputs[1], n13.inputs[12])
_L.new(n15.outputs[0], n22.inputs[0])
_L.new(n16.outputs[1], n22.inputs[1])
_L.new(n17.outputs[0], n22.inputs[2])
_L.new(n18.outputs[1], n22.inputs[3])
_L.new(n19.outputs[0], n22.inputs[4])
_L.new(n20.outputs[0], n22.inputs[5])
_L.new(n21.outputs[0], n22.inputs[6])
_L.new(n13.outputs[0], n24.inputs[1])
_L.new(n22.outputs[0], n24.inputs[2])
_L.new(n24.outputs[0], n3.inputs[0])
n3.is_active_output = True
mat_glassinside.use_nodes = True; mat_glassinside.node_tree.nodes.clear()
_N = mat_glassinside.node_tree.nodes; _L = mat_glassinside.node_tree.links
n0 = _N.new('ShaderNodeOutputMaterial'); n0.name = 'Material Output'; n0.location = (800, 150)
n0.label = 'Material Out'
n1 = _N.new('ShaderNodeMix'); n1.name = 'Mix.005'; n1.location = (1000, 660)
n1.label = 'Bump/Map'
n1.mute = True
n1.data_type = 'RGBA'
n1.blend_type = 'MULTIPLY'
n1.inputs[0].default_value = 1.0
n1.inputs[6].default_value = (1.0, 1.0, 1.0, 1.0)
n1.inputs[7].default_value = (0.0, 0.0, 0.0, 1.0)
n2 = _N.new('ShaderNodeTexCoord'); n2.name = 'Texture Coordinate'; n2.location = (-600, 660)
n2.label = 'Texture Coords'
n3 = _N.new('ShaderNodeMixShader'); n3.name = 'Mix Shader.001'; n3.location = (1000, 880)
n3.inputs[0].default_value = 0.0
n4 = _N.new('ShaderNodeGroup'); n4.name = 'Group'; n4.location = (800, 880)
n4.node_tree = ng_spaceengineers_dx11_shader_2
n4.inputs[0].default_value = (0.8, 0.8, 0.8, 1.0)
n4.inputs[1].default_value = 0.0
n4.inputs[2].default_value = (0.5, 0.5, 1.0, 1.0)
n4.inputs[3].default_value = 1.5
n4.inputs[4].default_value = 0.0
n4.inputs[5].default_value = 1.45
n4.inputs[6].default_value = 1.0
n4.inputs[7].default_value = 1.0
n4.inputs[8].default_value = 0.0
n4.inputs[9].default_value = 1.0
n4.inputs[10].default_value = 0.0
n4.inputs[11].default_value = (0.0, 1.0, 0.0, 1.0)
n4.inputs[12].default_value = 0.0
n4.inputs[13].default_value = (0.8, 0.8, 0.8, 1.0)
n5 = _N.new('ShaderNodeGroup'); n5.name = 'Group.001'; n5.location = (1200, 220)
n5.node_tree = ng_spaceengineers_dx9_shader
n5.inputs[0].default_value = (0.8, 0.8, 0.8, 1.0)
n5.inputs[1].default_value = 1.0
n5.inputs[2].default_value = (0.5, 0.5, 1.0, 1.0)
n5.inputs[3].default_value = 0.0
n5.inputs[4].default_value = (1.0, 1.0, 1.0, 1.0)
n5.inputs[5].default_value = 0.0
n5.inputs[6].default_value = 0.0
n6 = _N.new('ShaderNodeTexImage'); n6.name = 'AlphamaskTexture'; n6.location = (-200, 300)
n6.label = 'AlphamaskTexture'
n6.width = 140
n6.hide = True
n7 = _N.new('NodeFrame'); n7.name = 'DX11Frame'; n7.location = (0, 0)
n7.label = 'DirectX 11 Textures'
n7.width = 150
n7.label_size = 25
n8 = _N.new('NodeFrame'); n8.name = 'DX9Frame'; n8.location = (0, 0)
n8.label = 'DirectX 9 Textures'
n8.width = 150
n8.label_size = 25
n9 = _N.new('ShaderNodeGroup'); n9.name = 'Group.002'; n9.location = (600, 150)
n9.node_tree = ng_spaceengineers_dx9_shader
n9.inputs[0].default_value = (0.8, 0.8, 0.8, 1.0)
n9.inputs[1].default_value = 1.0
n9.inputs[2].default_value = (0.5, 0.5, 1.0, 1.0)
n9.inputs[3].default_value = 0.0
n9.inputs[4].default_value = (1.0, 1.0, 1.0, 1.0)
n9.inputs[5].default_value = 0.0
n9.inputs[6].default_value = 0.0
n10 = _N.new('ShaderNodeDisplacement'); n10.name = 'Displacement'; n10.location = (0, 0)
n10.inputs[1].default_value = 0.0
n10.inputs[2].default_value = 0.1
n6.parent = n7
_L.new(n4.outputs[0], n3.inputs[1])
_L.new(n5.outputs[0], n3.inputs[2])
_L.new(n9.outputs[0], n0.inputs[0])
_L.new(n1.outputs[2], n10.inputs[0])
_L.new(n10.outputs[0], n0.inputs[2])
n0.is_active_output = True
mat_screenarea.use_nodes = True; mat_screenarea.node_tree.nodes.clear()
_N = mat_screenarea.node_tree.nodes; _L = mat_screenarea.node_tree.links
n0 = _N.new('ShaderNodeOutputMaterial'); n0.name = 'Material Output'; n0.location = (800, 150)
n0.label = 'Material Out'
n1 = _N.new('ShaderNodeMix'); n1.name = 'Mix.005'; n1.location = (1000, 660)
n1.label = 'Bump/Map'
n1.mute = True
n1.data_type = 'RGBA'
n1.blend_type = 'MULTIPLY'
n1.inputs[0].default_value = 1.0
n1.inputs[6].default_value = (1.0, 1.0, 1.0, 1.0)
n1.inputs[7].default_value = (0.0, 0.0, 0.0, 1.0)
n2 = _N.new('ShaderNodeTexCoord'); n2.name = 'Texture Coordinate'; n2.location = (-600, 660)
n2.label = 'Texture Coords'
n3 = _N.new('ShaderNodeMixShader'); n3.name = 'Mix Shader.001'; n3.location = (1000, 880)
n3.inputs[0].default_value = 0.0
n4 = _N.new('ShaderNodeGroup'); n4.name = 'Group'; n4.location = (800, 880)
n4.node_tree = ng_spaceengineers_dx11_shader_2
n4.inputs[0].default_value = (0.8, 0.8, 0.8, 1.0)
n4.inputs[1].default_value = 0.0
n4.inputs[2].default_value = (0.5, 0.5, 1.0, 1.0)
n4.inputs[3].default_value = 1.5
n4.inputs[4].default_value = 0.0
n4.inputs[5].default_value = 1.45
n4.inputs[6].default_value = 1.0
n4.inputs[7].default_value = 1.0
n4.inputs[8].default_value = 0.0
n4.inputs[9].default_value = 1.0
n4.inputs[10].default_value = 0.0
n4.inputs[11].default_value = (0.0, 1.0, 0.0, 1.0)
n4.inputs[12].default_value = 0.0
n4.inputs[13].default_value = (0.8, 0.8, 0.8, 1.0)
n5 = _N.new('ShaderNodeGroup'); n5.name = 'Group.001'; n5.location = (1200, 220)
n5.node_tree = ng_spaceengineers_dx9_shader
n5.inputs[0].default_value = (0.8, 0.8, 0.8, 1.0)
n5.inputs[1].default_value = 1.0
n5.inputs[2].default_value = (0.5, 0.5, 1.0, 1.0)
n5.inputs[3].default_value = 0.0
n5.inputs[4].default_value = (1.0, 1.0, 1.0, 1.0)
n5.inputs[5].default_value = 0.0
n5.inputs[6].default_value = 0.0
n6 = _N.new('ShaderNodeTexImage'); n6.name = 'ColorMetalTexture'; n6.location = (-200, 600)
n6.label = 'ColorMetalTexture'
n6.width = 140
n6.hide = True
n6.image = img_screenarea_cm_dds
n7 = _N.new('ShaderNodeTexImage'); n7.name = 'ColorMetal2Texture'; n7.location = (-200, 550)
n7.label = 'ColorMetal2Texture'
n7.width = 140
n7.hide = True
n7.image = img_screenarea_cm_dds
n8 = _N.new('ShaderNodeTexImage'); n8.name = 'NormalGlossTexture'; n8.location = (-200, 500)
n8.label = 'NormalGlossTexture'
n8.width = 140
n8.hide = True
n8.image = img_screenarea_ng_dds
n9 = _N.new('ShaderNodeTexImage'); n9.name = 'NormalGloss2Texture'; n9.location = (-200, 450)
n9.label = 'NormalGloss2Texture'
n9.width = 140
n9.hide = True
n9.image = img_screenarea_ng_dds
n10 = _N.new('ShaderNodeTexImage'); n10.name = 'AddMapsTexture'; n10.location = (-200, 400)
n10.label = 'AddMapsTexture'
n10.width = 140
n10.hide = True
n10.image = img_screenarea_add_dds
n11 = _N.new('ShaderNodeTexImage'); n11.name = 'AddMaps2Texture'; n11.location = (-200, 350)
n11.label = 'AddMaps2Texture'
n11.width = 140
n11.hide = True
n11.image = img_screenarea_add_dds
n12 = _N.new('ShaderNodeTexImage'); n12.name = 'AlphamaskTexture'; n12.location = (-200, 300)
n12.label = 'AlphamaskTexture'
n12.width = 140
n12.hide = True
n13 = _N.new('ShaderNodeSeparateColor'); n13.name = 'SplitAddMaps'; n13.location = (0, 400)
n13.label = 'Split AddMaps'
n13.hide = True
n14 = _N.new('ShaderNodeGroup'); n14.name = 'DX11Shader'; n14.location = (250, 600)
n14.width = 207
n14.node_tree = ng_spaceengineers_dx11_shader_2
n14.inputs[3].default_value = 1.5
n14.inputs[5].default_value = 1.45
n14.inputs[7].default_value = 1.0
n14.inputs[9].default_value = 1.0
n14.inputs[10].default_value = 0.0
n14.inputs[11].default_value = (0.0, 1.0, 0.0, 1.0)
n14.inputs[13].default_value = (0.8, 0.8, 0.8, 1.0)
n15 = _N.new('NodeFrame'); n15.name = 'DX11Frame'; n15.location = (0, 0)
n15.label = 'DirectX 11 Textures'
n15.width = 150
n15.label_size = 25
n16 = _N.new('ShaderNodeTexImage'); n16.name = 'DiffuseTexture'; n16.location = (-200, -100)
n16.label = 'DiffuseTexture'
n16.width = 140
n16.hide = True
n17 = _N.new('ShaderNodeTexImage'); n17.name = 'Diffuse2Texture'; n17.location = (-200, -150)
n17.label = 'Diffuse2Texture'
n17.width = 140
n17.hide = True
n18 = _N.new('ShaderNodeTexImage'); n18.name = 'NormalTexture'; n18.location = (-200, -200)
n18.label = 'NormalTexture'
n18.width = 140
n18.hide = True
n19 = _N.new('ShaderNodeTexImage'); n19.name = 'Normal2Texture'; n19.location = (-200, -250)
n19.label = 'Normal2Texture'
n19.width = 140
n19.hide = True
n20 = _N.new('ShaderNodeRGB'); n20.name = 'DiffuseColor'; n20.location = (-200, -300)
n20.label = 'Diffuse Color'
n20.outputs[0].default_value = (1.0, 1.0, 1.0, 1.0)
n21 = _N.new('ShaderNodeValue'); n21.name = 'SpecularIntensity'; n21.location = (0, -300)
n21.label = 'Specular Intensity'
n21.outputs[0].default_value = 0.0
n22 = _N.new('ShaderNodeValue'); n22.name = 'SpecularPower'; n22.location = (0, -400)
n22.label = 'Specular Power'
n22.outputs[0].default_value = 0.0
n23 = _N.new('ShaderNodeGroup'); n23.name = 'DX9Shader'; n23.location = (250, -50)
n23.width = 207
n23.node_tree = ng_spaceengineers_dx9_shader
n24 = _N.new('NodeFrame'); n24.name = 'DX9Frame'; n24.location = (0, 0)
n24.label = 'DirectX 9 Textures'
n24.width = 150
n24.label_size = 25
n25 = _N.new('ShaderNodeMixShader'); n25.name = 'ShaderToggle'; n25.location = (600, 150)
n25.label = 'Shader Toggle'
n25.inputs[0].default_value = 0.0
n26 = _N.new('ShaderNodeDisplacement'); n26.name = 'Displacement'; n26.location = (0, 0)
n26.inputs[1].default_value = 0.0
n26.inputs[2].default_value = 0.1
n6.parent = n15
n7.parent = n15
n8.parent = n15
n9.parent = n15
n10.parent = n15
n11.parent = n15
n12.parent = n15
n13.parent = n15
n14.parent = n15
n16.parent = n24
n17.parent = n24
n18.parent = n24
n19.parent = n24
n20.parent = n24
n21.parent = n24
n22.parent = n24
n23.parent = n24
_L.new(n4.outputs[0], n3.inputs[1])
_L.new(n5.outputs[0], n3.inputs[2])
_L.new(n10.outputs[0], n13.inputs[0])
_L.new(n6.outputs[0], n14.inputs[0])
_L.new(n7.outputs[1], n14.inputs[1])
_L.new(n8.outputs[0], n14.inputs[2])
_L.new(n9.outputs[1], n14.inputs[4])
_L.new(n13.outputs[0], n14.inputs[6])
_L.new(n13.outputs[1], n14.inputs[8])
_L.new(n11.outputs[1], n14.inputs[12])
_L.new(n16.outputs[0], n23.inputs[0])
_L.new(n17.outputs[1], n23.inputs[1])
_L.new(n18.outputs[0], n23.inputs[2])
_L.new(n19.outputs[1], n23.inputs[3])
_L.new(n20.outputs[0], n23.inputs[4])
_L.new(n21.outputs[0], n23.inputs[5])
_L.new(n22.outputs[0], n23.inputs[6])
_L.new(n14.outputs[0], n25.inputs[1])
_L.new(n23.outputs[0], n25.inputs[2])
_L.new(n25.outputs[0], n0.inputs[0])
_L.new(n1.outputs[2], n26.inputs[0])
_L.new(n26.outputs[0], n0.inputs[2])
n0.is_active_output = True
mat_construction.use_nodes = True; mat_construction.node_tree.nodes.clear()
_N = mat_construction.node_tree.nodes; _L = mat_construction.node_tree.links
n0 = _N.new('ShaderNodeOutputMaterial'); n0.name = 'Material Output'; n0.location = (800, 150)
n0.label = 'Material Out'
n1 = _N.new('ShaderNodeAddShader'); n1.name = 'Add Shader'; n1.location = (1000, 880)
n1.label = 'Shader Add Refl'
n2 = _N.new('ShaderNodeAddShader'); n2.name = 'Add Shader.001'; n2.location = (800, 880)
n2.label = 'Shader Add Spec'
n3 = _N.new('ShaderNodeBsdfRefraction'); n3.name = 'Refraction BSDF'; n3.location = (1200, 220)
n3.label = 'Refl BSDF'
n3.mute = True
n4 = _N.new('ShaderNodeMix'); n4.name = 'Mix'; n4.location = (1000, 220)
n4.label = 'Mix Color/Refl'
n4.data_type = 'RGBA'
n4.blend_type = 'MULTIPLY'
n4.inputs[0].default_value = 1.0
n4.inputs[6].default_value = (1.0, 1.0, 1.0, 1.0)
n4.inputs[7].default_value = (0.0, 0.0, 0.0, 0.0)
n5 = _N.new('ShaderNodeMixShader'); n5.name = 'Mix Shader'; n5.location = (600, 880)
n5.label = 'Shader Mix Alpha'
n6 = _N.new('ShaderNodeBsdfTransparent'); n6.name = 'Transparent BSDF'; n6.location = (400, 880)
n6.label = 'Alpha BSDF'
n6.mute = True
n7 = _N.new('ShaderNodeMix'); n7.name = 'Mix.001'; n7.location = (200, 1100)
n7.label = 'Mix Color/Alpha'
n7.data_type = 'RGBA'
n7.blend_type = 'MULTIPLY'
n7.inputs[0].default_value = 1.0
n7.inputs[6].default_value = (1.0, 1.0, 1.0, 1.0)
n7.inputs[7].default_value = (1.0, 1.0, 1.0, 1.0)
n8 = _N.new('ShaderNodeBsdfDiffuse'); n8.name = 'Diffuse BSDF'; n8.location = (400, 660)
n8.label = 'Diff BSDF'
n9 = _N.new('ShaderNodeMix'); n9.name = 'Mix.002'; n9.location = (200, 660)
n9.label = 'Mix Color/Diffuse'
n9.data_type = 'RGBA'
n9.blend_type = 'MULTIPLY'
n9.inputs[0].default_value = 1.0
n9.inputs[6].default_value = (0.588, 0.588, 0.588, 1.0)
n10 = _N.new('ShaderNodeBsdfAnisotropic'); n10.name = 'Glossy BSDF'; n10.location = (400, 220)
n10.label = 'Spec BSDF'
n10.mute = True
n10.distribution = 'GGX'
n11 = _N.new('ShaderNodeMix'); n11.name = 'Mix.003'; n11.location = (200, 220)
n11.label = 'Mix Color/Spec'
n11.data_type = 'RGBA'
n11.blend_type = 'MULTIPLY'
n11.inputs[0].default_value = 1.0
n11.inputs[6].default_value = (0.0, 0.0, 0.0, 1.0)
n11.inputs[7].default_value = (0.0, 0.0, 0.0, 1.0)
n12 = _N.new('ShaderNodeMix'); n12.name = 'Mix.004'; n12.location = (200, 0)
n12.label = 'Mix Color/Hardness'
n12.data_type = 'RGBA'
n12.blend_type = 'MULTIPLY'
n12.inputs[0].default_value = 1.0
n12.inputs[6].default_value = (0.35, 0.35, 0.35, 0.35)
n12.inputs[7].default_value = (1.0, 1.0, 1.0, 1.0)
n13 = _N.new('ShaderNodeNormalMap'); n13.name = 'Normal Map'; n13.location = (200, 440)
n13.label = 'Normal/Map'
n13.mute = True
n14 = _N.new('ShaderNodeMix'); n14.name = 'Mix.005'; n14.location = (1000, 660)
n14.label = 'Bump/Map'
n14.mute = True
n14.data_type = 'RGBA'
n14.blend_type = 'MULTIPLY'
n14.inputs[0].default_value = 1.0
n14.inputs[6].default_value = (1.0, 1.0, 1.0, 1.0)
n14.inputs[7].default_value = (0.0, 0.0, 0.0, 1.0)
n15 = _N.new('ShaderNodeTexCoord'); n15.name = 'Texture Coordinate'; n15.location = (-600, 660)
n15.label = 'Texture Coords'
n16 = _N.new('ShaderNodeTexImage'); n16.name = 'Image Texture'; n16.location = (0, 660)
n16.width = 140
n16.image = img_map__1527
n17 = _N.new('ShaderNodeTexImage'); n17.name = 'ColorMetalTexture'; n17.location = (-200, 600)
n17.label = 'ColorMetalTexture'
n17.width = 140
n17.hide = True
n17.image = img_chrome_cm_dds
n18 = _N.new('ShaderNodeTexImage'); n18.name = 'ColorMetal2Texture'; n18.location = (-200, 550)
n18.label = 'ColorMetal2Texture'
n18.width = 140
n18.hide = True
n18.image = img_chrome_cm_dds
n19 = _N.new('ShaderNodeTexImage'); n19.name = 'NormalGlossTexture'; n19.location = (-200, 500)
n19.label = 'NormalGlossTexture'
n19.width = 140
n19.hide = True
n19.image = img_chrome_ng_dds
n20 = _N.new('ShaderNodeTexImage'); n20.name = 'NormalGloss2Texture'; n20.location = (-200, 450)
n20.label = 'NormalGloss2Texture'
n20.width = 140
n20.hide = True
n20.image = img_chrome_ng_dds
n21 = _N.new('ShaderNodeTexImage'); n21.name = 'AddMapsTexture'; n21.location = (-200, 400)
n21.label = 'AddMapsTexture'
n21.width = 140
n21.hide = True
n22 = _N.new('ShaderNodeTexImage'); n22.name = 'AddMaps2Texture'; n22.location = (-200, 350)
n22.label = 'AddMaps2Texture'
n22.width = 140
n22.hide = True
n23 = _N.new('ShaderNodeTexImage'); n23.name = 'AlphamaskTexture'; n23.location = (-200, 300)
n23.label = 'AlphamaskTexture'
n23.width = 140
n23.hide = True
n24 = _N.new('ShaderNodeSeparateColor'); n24.name = 'SplitAddMaps'; n24.location = (0, 400)
n24.label = 'Split AddMaps'
n24.hide = True
n25 = _N.new('ShaderNodeGroup'); n25.name = 'DX11Shader'; n25.location = (250, 600)
n25.width = 207
n25.node_tree = ng_spaceengineers_dx11_shader_2_002
n25.inputs[3].default_value = 1.5
n25.inputs[5].default_value = 1.45
n25.inputs[7].default_value = 1.0
n25.inputs[9].default_value = 1.0
n25.inputs[10].default_value = 0.0
n25.inputs[11].default_value = (0.0, 1.0, 0.0, 1.0)
n25.inputs[13].default_value = (0.8, 0.8, 0.8, 1.0)
n26 = _N.new('NodeFrame'); n26.name = 'DX11Frame'; n26.location = (0, 0)
n26.label = 'DirectX 11 Textures'
n26.width = 150
n26.label_size = 25
n27 = _N.new('ShaderNodeTexImage'); n27.name = 'DiffuseTexture'; n27.location = (-200, -100)
n27.label = 'DiffuseTexture'
n27.width = 140
n27.hide = True
n28 = _N.new('ShaderNodeTexImage'); n28.name = 'Diffuse2Texture'; n28.location = (-200, -150)
n28.label = 'Diffuse2Texture'
n28.width = 140
n28.hide = True
n29 = _N.new('ShaderNodeTexImage'); n29.name = 'NormalTexture'; n29.location = (-200, -200)
n29.label = 'NormalTexture'
n29.width = 140
n29.hide = True
n30 = _N.new('ShaderNodeTexImage'); n30.name = 'Normal2Texture'; n30.location = (-200, -250)
n30.label = 'Normal2Texture'
n30.width = 140
n30.hide = True
n31 = _N.new('ShaderNodeRGB'); n31.name = 'DiffuseColor'; n31.location = (-200, -300)
n31.label = 'Diffuse Color'
n31.outputs[0].default_value = (1.0, 1.0, 1.0, 1.0)
n32 = _N.new('ShaderNodeValue'); n32.name = 'SpecularIntensity'; n32.location = (0, -300)
n32.label = 'Specular Intensity'
n32.outputs[0].default_value = 0.0
n33 = _N.new('ShaderNodeValue'); n33.name = 'SpecularPower'; n33.location = (0, -400)
n33.label = 'Specular Power'
n33.outputs[0].default_value = 0.0
n34 = _N.new('ShaderNodeGroup'); n34.name = 'DX9Shader'; n34.location = (250, -50)
n34.width = 207
n34.node_tree = ng_spaceengineers_dx9_shader_002
n35 = _N.new('NodeFrame'); n35.name = 'DX9Frame'; n35.location = (0, 0)
n35.label = 'DirectX 9 Textures'
n35.width = 150
n35.label_size = 25
n36 = _N.new('ShaderNodeMixShader'); n36.name = 'ShaderToggle'; n36.location = (600, 150)
n36.label = 'Shader Toggle'
n36.inputs[0].default_value = 0.0
n37 = _N.new('ShaderNodeDisplacement'); n37.name = 'Displacement'; n37.location = (0, 0)
n37.inputs[1].default_value = 0.0
n37.inputs[2].default_value = 0.1
n38 = _N.new('ShaderNodeMath'); n38.name = 'Math'; n38.location = (0, 0)
n38.operation = 'POWER'
n17.parent = n26
n18.parent = n26
n19.parent = n26
n20.parent = n26
n21.parent = n26
n22.parent = n26
n23.parent = n26
n24.parent = n26
n25.parent = n26
n27.parent = n35
n28.parent = n35
n29.parent = n35
n30.parent = n35
n31.parent = n35
n32.parent = n35
n33.parent = n35
n34.parent = n35
_L.new(n2.outputs[0], n1.inputs[0])
_L.new(n3.outputs[0], n1.inputs[1])
_L.new(n4.outputs[2], n3.inputs[0])
_L.new(n5.outputs[0], n2.inputs[0])
_L.new(n6.outputs[0], n5.inputs[1])
_L.new(n7.outputs[2], n5.inputs[0])
_L.new(n8.outputs[0], n5.inputs[2])
_L.new(n9.outputs[2], n8.inputs[0])
_L.new(n10.outputs[0], n2.inputs[1])
_L.new(n11.outputs[2], n10.inputs[0])
_L.new(n13.outputs[0], n8.inputs[2])
_L.new(n13.outputs[0], n10.inputs[4])
_L.new(n13.outputs[0], n3.inputs[3])
_L.new(n16.outputs[0], n9.inputs[7])
_L.new(n21.outputs[0], n24.inputs[0])
_L.new(n17.outputs[0], n25.inputs[0])
_L.new(n18.outputs[1], n25.inputs[1])
_L.new(n19.outputs[0], n25.inputs[2])
_L.new(n20.outputs[1], n25.inputs[4])
_L.new(n24.outputs[0], n25.inputs[6])
_L.new(n24.outputs[1], n25.inputs[8])
_L.new(n22.outputs[1], n25.inputs[12])
_L.new(n27.outputs[0], n34.inputs[0])
_L.new(n28.outputs[1], n34.inputs[1])
_L.new(n29.outputs[0], n34.inputs[2])
_L.new(n30.outputs[1], n34.inputs[3])
_L.new(n31.outputs[0], n34.inputs[4])
_L.new(n32.outputs[0], n34.inputs[5])
_L.new(n33.outputs[0], n34.inputs[6])
_L.new(n25.outputs[0], n36.inputs[1])
_L.new(n34.outputs[0], n36.inputs[2])
_L.new(n36.outputs[0], n0.inputs[0])
_L.new(n14.outputs[2], n37.inputs[0])
_L.new(n37.outputs[0], n0.inputs[2])
_L.new(n12.outputs[2], n38.inputs[0])
_L.new(n38.outputs[0], n10.inputs[1])
n0.is_active_output = True

# ---- world
world_world = bpy.data.worlds.new('World'); scene.world = world_world
world_world.use_nodes = True; world_world.node_tree.nodes.clear()
_N = world_world.node_tree.nodes; _L = world_world.node_tree.links
n0 = _N.new('ShaderNodeOutputWorld'); n0.name = 'World Output'; n0.location = (300, 300)
n1 = _N.new('ShaderNodeBackground'); n1.name = 'Background'; n1.location = (10, 300)
n1.inputs[0].default_value = (0.8, 0.8, 1.0, 1.0)
_L.new(n1.outputs[0], n0.inputs[0])
n0.is_active_output = True
world_world.color = (0.05088, 0.05088, 0.05088)
world_world.use_sun_shadow = False
world_world.sun_shadow_jitter_overblur = 0.0
world_world.cycles.sampling_method = 'MANUAL'

# ---- cameras
cam_camera_001 = bpy.data.cameras.new('Camera.001')
cam_camera_001.clip_end = 100.0
cam_camera_001.lens = 35.0
cam_camera_001.sensor_width = 32.0
cam_camera_001.sensor_height = 18.0
cam_camera_001.display_size = 2.0
cam_camera_001.dof.focus_distance = 0.0

# ---- meshes
me_cylinder_024 = bpy.data.meshes.new('Cylinder.024')
me_cylinder_024.from_pydata([(-1.23, 1.25, 0.525), (-1.23, 1.25, 0.975), (-1.15, 1.25, 0.65), (-1.15, 1.25, 0.85), (-1.25, 1.25, 0.525), (-1.2, 1.25, 0.525), (-1.2, 1.25, 0.5), (-1.25, 1.25, 0.5), (-1.25, 1.25, 0.975), (-1.2, 1.25, 0.975), (-1.2, 1.25, 1.0), (-1.25, 1.25, 1.0), (-1.23, -1.25, 0.525), (-1.23, -1.25, 0.975), (-1.15, -1.25, 0.65), (-1.15, -1.25, 0.85), (-1.25, -1.25, 0.525), (-1.2, -1.25, 0.525), (-1.2, -1.25, 0.5), (-1.25, -1.25, 0.5), (-1.25, -1.25, 0.975), (-1.2, -1.25, 0.975), (-1.2, -1.25, 1.0), (-1.25, -1.25, 1.0)], [(10, 21)], [(11, 10, 1, 8), (7, 4, 0, 6), (0, 1, 10, 3, 2, 6), (23, 20, 13, 22), (19, 18, 12, 16), (12, 18, 14, 15, 22, 13), (2, 3, 15, 14), (10, 22, 15, 3), (6, 2, 14, 18), (7, 6, 18, 19), (7, 19, 16, 4), (5, 4, 16, 17), (9, 21, 20, 8), (11, 8, 20, 23), (11, 23, 22, 10)])
me_cylinder_024.polygons.foreach_set('use_smooth', [1, 1, 1, 1, 1, 1, 1, 1, 1, 1, 1, 1, 0, 1, 1])
_k = set([(0, 1), (0, 4), (2, 3), (2, 6), (3, 10), (4, 7), (4, 16), (6, 7), (6, 18), (7, 19), (8, 9), (8, 11), (8, 20), (10, 11), (10, 22), (11, 23), (12, 13), (13, 20), (14, 15), (14, 18), (15, 22), (16, 17), (16, 19), (18, 19), (20, 23), (22, 23)])
me_cylinder_024.attributes.new('sharp_edge', 'BOOLEAN', 'EDGE').data.foreach_set('value', [ (min(e.vertices), max(e.vertices)) in _k for e in me_cylinder_024.edges])
_uv = me_cylinder_024.uv_layers.new(name='UVMap')
_uv.uv.foreach_set('vector', [0.9999, 0.2414, 0.9814, 0.2414, 0.9925, 0.2322, 0.9999, 0.2322, 0.9999, 0.05625, 0.9999, 0.06551, 0.9925, 0.06551, 0.9814, 0.05625, 0.9925, 0.06551, 0.9925, 0.2322, 0.9814, 0.2414, 0.9629, 0.1859, 0.9629, 0.1118, 0.9814, 0.05625, 5.463e-05, 0.2414, 5.463e-05, 0.2322, 0.007461, 0.2322, 0.01857, 0.2414, 5.463e-05, 0.05625, 0.01857, 0.05625, 0.007461, 0.06551, 5.455e-05, 0.06551, 0.007461, 0.06551, 0.01857, 0.05625, 0.03709, 0.1118, 0.03709, 0.1859, 0.01857, 0.2414, 0.007461, 0.2322, 0.9629, 0.1118, 0.9629, 0.1859, 0.03709, 0.1859, 0.03709, 0.1118, 0.9629, 0.2444, 0.03709, 0.2444, 0.03709, 0.1859, 0.9629, 0.1859, 0.9629, 0.05325, 0.9629, 0.1118, 0.03709, 0.1118, 0.03709, 0.05325, 0.9629, 0.03473, 0.9629, 0.05325, 0.03709, 0.05325, 0.03709, 0.03473, 0.9629, 0.03473, 0.03709, 0.03473, 0.03699, 0.01857, 0.9628, 0.01857, 0.9628, 5.455e-05, 0.9628, 0.01857, 0.03699, 0.01857, 0.03699, 5.7e-05, 0.9628, 0.2976, 0.03697, 0.2976, 0.03697, 0.2791, 0.9628, 0.2791, 0.9629, 0.2629, 0.9628, 0.2791, 0.03697, 0.2791, 0.03709, 0.2629, 0.9629, 0.2629, 0.03709, 0.2629, 0.03709, 0.2444, 0.9629, 0.2444])
me_cylinder_024.materials.append(mat_paintedmetal_colorable)
me_cylinder_024.use_remesh_preserve_volume = False
me_cylinder_024.use_remesh_preserve_attributes = False
me_cylinder_024.use_mirror_vertex_groups = False
me_cylinder_024.update()
me_cylinder_023 = bpy.data.meshes.new('Cylinder.023')
me_cylinder_023.from_pydata([(-1.24, 1.25, 0.525), (-1.24, 1.25, 0.975), (-1.24, -1.25, 0.525), (-1.24, -1.25, 0.975)], [], [(0, 2, 3, 1)])
_uv = me_cylinder_023.uv_layers.new(name='UVMap')
_uv.uv.foreach_set('vector', [1.0, 0.18, 4.242e-05, 0.18, 4.242e-05, 4.242e-05, 1.0, 4.242e-05])
me_cylinder_023.materials.append(mat_glassinside)
me_cylinder_023.use_remesh_preserve_volume = False
me_cylinder_023.use_remesh_preserve_attributes = False
me_cylinder_023.use_mirror_vertex_groups = False
me_cylinder_023.update()
me_cylinder_025 = bpy.data.meshes.new('Cylinder.025')
me_cylinder_025.from_pydata([(-1.23, 1.25, 0.525), (-1.23, 1.25, 0.975), (-1.23, -1.25, 0.525), (-1.23, -1.25, 0.975)], [], [(0, 2, 3, 1)])
_uv = me_cylinder_025.uv_layers.new(name='UVMap')
_uv.uv.foreach_set('vector', [0.0, 0.8828, 0.6562, 0.8828, 0.6562, 1.0, 0.0, 1.0])
me_cylinder_025.materials.append(mat_screenarea)
me_cylinder_025.use_remesh_preserve_volume = False
me_cylinder_025.use_remesh_preserve_attributes = False
me_cylinder_025.use_mirror_vertex_groups = False
me_cylinder_025.update()
me_cube_004 = bpy.data.meshes.new('Cube.004')
me_cube_004.from_pydata([(1.13, -1.25, 0.49), (1.13, -1.25, 1.01), (1.13, 1.25, 0.49), (1.13, 1.25, 1.01), (1.25, -1.25, 0.49), (1.25, -1.25, 1.01), (1.25, 1.25, 0.49), (1.25, 1.25, 1.01)], [], [(0, 1, 3, 2), (2, 3, 7, 6), (6, 7, 5, 4), (4, 5, 1, 0), (2, 6, 4, 0), (7, 3, 1, 5)])
me_cube_004.materials.append(mat_collision)
me_cube_004.use_remesh_preserve_volume = False
me_cube_004.use_remesh_preserve_attributes = False
me_cube_004.use_mirror_vertex_groups = False
me_cube_004.update()
me_mountpoint_004 = bpy.data.meshes.new('MountPoint.004')
me_mountpoint_004.from_pydata([(1.25, -1.25, 0.6875), (1.25, -1.25, 0.8125), (1.25, 1.25, 0.6875), (1.25, 1.25, 0.8125), (1.15, -1.25, 0.4875), (1.25, -1.25, 0.4875), (1.25, -1.25, 1.012), (1.15, -1.25, 1.012), (1.25, 1.25, 0.4875), (1.1, 1.25, 0.4875), (1.1, 1.25, 1.012), (1.25, 1.25, 1.012)], [], [(1, 0, 2, 3), (4, 5, 6, 7), (8, 9, 10, 11)])
me_mountpoint_004.materials.append(mat_mountpoint)
me_mountpoint_004.use_remesh_preserve_volume = False
me_mountpoint_004.use_remesh_preserve_attributes = False
me_mountpoint_004.use_mirror_vertex_groups = False
me_mountpoint_004.update()
me_cylinder_005 = bpy.data.meshes.new('Cylinder.005')
me_cylinder_005.from_pydata([(-1.23, 1.24, 0.525), (-1.23, 1.26, 0.525), (-1.23, 1.24, 0.975), (-1.23, 1.26, 0.975), (-1.157, 1.243, 0.6512), (-1.143, 1.257, 0.6488), (-1.157, 1.243, 0.8488), (-1.143, 1.257, 0.8512), (-1.244, 1.244, 0.5192), (-1.256, 1.256, 0.5308), (-1.2, 1.25, 0.515), (-1.2, 1.25, 0.535), (-1.205, 1.244, 0.5065), (-1.195, 1.256, 0.4935), (-1.244, 1.244, 0.5058), (-1.256, 1.256, 0.4942), (-1.244, 1.244, 0.9808), (-1.256, 1.256, 0.9692), (-1.2, 1.25, 0.985), (-1.2, 1.25, 0.965), (-1.205, 1.244, 0.9935), (-1.195, 1.256, 1.007), (-1.244, 1.244, 0.9942), (-1.256, 1.256, 1.006), (-1.23, -1.24, 0.525), (-1.23, -1.26, 0.525), (-1.23, -1.24, 0.975), (-1.23, -1.26, 0.975), (-1.157, -1.243, 0.6512), (-1.143, -1.257, 0.6488), (-1.157, -1.243, 0.8488), (-1.143, -1.257, 0.8512), (-1.244, -1.244, 0.5192), (-1.256, -1.256, 0.5308), (-1.2, -1.25, 0.515), (-1.2, -1.25, 0.535), (-1.205, -1.244, 0.5065), (-1.195, -1.256, 0.4935), (-1.244, -1.244, 0.5058), (-1.256, -1.256, 0.4942), (-1.244, -1.244, 0.9808), (-1.256, -1.256, 0.9692), (-1.2, -1.25, 0.985), (-1.2, -1.25, 0.965), (-1.205, -1.244, 0.9935), (-1.195, -1.256, 1.007), (-1.244, -1.244, 0.9942), (-1.256, -1.256, 1.006), (-1.24, 1.25, 0.99), (-1.228, 1.25, 0.99), (-1.234, 1.25, 0.985), (-1.24, 1.25, 0.985), (-1.24, 1.25, 0.51), (-1.24, 1.25, 0.515), (-1.234, 1.25, 0.515), (-1.228, 1.25, 0.51), (-1.22, 1.25, 0.5297), (-1.22, 1.25, 0.9703), (-1.205, 1.25, 0.9829), (-1.16, 1.25, 0.8484), (-1.16, 1.25, 0.6516), (-1.205, 1.25, 0.5171), (-1.24, -1.25, 0.99), (-1.24, -1.25, 0.985), (-1.234, -1.25, 0.985), (-1.228, -1.25, 0.99), (-1.24, -1.25, 0.51), (-1.228, -1.25, 0.51), (-1.234, -1.25, 0.515), (-1.24, -1.25, 0.515), (-1.22, -1.25, 0.5297), (-1.205, -1.25, 0.5171), (-1.16, -1.25, 0.6516), (-1.16, -1.25, 0.8484), (-1.205, -1.25, 0.9829), (-1.22, -1.25, 0.9703), (-1.15, 1.24, 0.66), (-1.15, 1.24, 0.84), (-1.15, -1.24, 0.84), (-1.15, -1.24, 0.66), (-1.197, 1.24, 0.9905), (-1.197, -1.24, 0.9905), (-1.153, -1.24, 0.8595), (-1.153, 1.24, 0.8595), (-1.197, 1.24, 0.5095), (-1.153, 1.24, 0.6405), (-1.153, -1.24, 0.6405), (-1.197, -1.24, 0.5095), (-1.24, 1.24, 0.5), (-1.21, 1.24, 0.5), (-1.21, -1.24, 0.5), (-1.24, -1.24, 0.5), (-1.25, 1.24, 0.51), (-1.25, -1.24, 0.51), (-1.25, -1.24, 0.515), (-1.25, 1.24, 0.515), (-1.21, 1.24, 0.525), (-1.24, 1.24, 0.525), (-1.24, -1.24, 0.525), (-1.21, -1.24, 0.525), (-1.21, 1.24, 0.975), (-1.21, -1.24, 0.975), (-1.24, -1.24, 0.975), (-1.24, 1.24, 0.975), (-1.25, 1.24, 0.99), (-1.25, 1.24, 0.985), (-1.25, -1.24, 0.985), (-1.25, -1.24, 0.99), (-1.24, 1.24, 1.0), (-1.24, -1.24, 1.0), (-1.21, -1.24, 1.0), (-1.21, 1.24, 1.0)], [], [(48, 49, 20, 22), (49, 48, 23, 21), (49, 50, 2, 20), (50, 49, 21, 3), (50, 51, 16, 2), (51, 50, 3, 17), (51, 48, 22, 16), (48, 51, 17, 23), (52, 53, 8, 14), (53, 52, 15, 9), (53, 54, 0, 8), (54, 53, 9, 1), (54, 55, 12, 0), (55, 54, 1, 13), (55, 52, 14, 12), (52, 55, 13, 15), (56, 57, 2, 0), (57, 56, 1, 3), (57, 58, 20, 2), (58, 57, 3, 21), (58, 59, 6, 20), (59, 58, 21, 7), (59, 60, 4, 6), (60, 59, 7, 5), (60, 61, 12, 4), (61, 60, 5, 13), (61, 56, 0, 12), (56, 61, 13, 1), (62, 63, 40, 46), (63, 62, 47, 41), (63, 64, 26, 40), (64, 63, 41, 27), (64, 65, 44, 26), (65, 64, 27, 45), (65, 62, 46, 44), (62, 65, 45, 47), (66, 67, 36, 38), (67, 66, 39, 37), (67, 68, 24, 36), (68, 67, 37, 25), (68, 69, 32, 24), (69, 68, 25, 33), (69, 66, 38, 32), (66, 69, 33, 39), (70, 71, 36, 24), (71, 70, 25, 37), (71, 72, 28, 36), (72, 71, 37, 29), (72, 73, 30, 28), (73, 72, 29, 31), (73, 74, 44, 30), (74, 73, 31, 45), (74, 75, 26, 44), (75, 74, 45, 27), (75, 70, 24, 26), (70, 75, 27, 25), (76, 77, 6, 4), (77, 76, 5, 7), (77, 78, 30, 6), (78, 77, 7, 31), (78, 79, 28, 30), (79, 78, 31, 29), (79, 76, 4, 28), (76, 79, 29, 5), (80, 81, 44, 20), (81, 80, 21, 45), (81, 82, 30, 44), (82, 81, 45, 31), (82, 83, 6, 30), (83, 82, 31, 7), (83, 80, 20, 6), (80, 83, 7, 21), (84, 85, 4, 12), (85, 84, 13, 5), (85, 86, 28, 4), (86, 85, 5, 29), (86, 87, 36, 28), (87, 86, 29, 37), (87, 84, 12, 36), (84, 87, 37, 13), (88, 89, 12, 14), (89, 88, 15, 13), (89, 90, 36, 12), (90, 89, 13, 37), (90, 91, 38, 36), (91, 90, 37, 39), (91, 88, 14, 38), (88, 91, 39, 15), (92, 93, 38, 14), (93, 92, 15, 39), (93, 94, 32, 38), (94, 93, 39, 33), (94, 95, 8, 32), (95, 94, 33, 9), (95, 92, 14, 8), (92, 95, 9, 15), (96, 97, 8, 10), (97, 96, 11, 9), (97, 98, 32, 8), (98, 97, 9, 33), (98, 99, 34, 32), (99, 98, 33, 35), (99, 96, 10, 34), (96, 99, 35, 11), (100, 101, 42, 18), (101, 100, 19, 43), (101, 102, 40, 42), (102, 101, 43, 41), (102, 103, 16, 40), (103, 102, 41, 17), (103, 100, 18, 16), (100, 103, 17, 19), (104, 105, 16, 22), (105, 104, 23, 17), (105, 106, 40, 16), (106, 105, 17, 41), (106, 107, 46, 40), (107, 106, 41, 47), (107, 104, 22, 46), (104, 107, 47, 23), (108, 109, 46, 22), (109, 108, 23, 47), (109, 110, 44, 46), (110, 109, 47, 45), (110, 111, 20, 44), (111, 110, 45, 21), (111, 108, 22, 20), (108, 111, 21, 23)])
me_cylinder_005.polygons.foreach_set('use_smooth', [1, 1, 1, 1, 1, 1, 1, 1, 1, 1, 1, 1, 1, 1, 1, 1, 1, 1, 1, 1, 1, 1, 1, 1, 1, 1, 1, 1, 1, 1, 1, 1, 1, 1, 1, 1, 1, 1, 1, 1, 1, 1, 1, 1, 1, 1, 1, 1, 1, 1, 1, 1, 1, 1, 1, 1, 1, 1, 1, 1, 1, 1, 1, 1, 1, 1, 1, 1, 1, 1, 1, 1, 1, 1, 1, 1, 1, 1, 1, 1, 1, 1, 1, 1, 1, 1, 1, 1, 1, 1, 1, 1, 1, 1, 1, 1, 1, 1, 1, 1, 1, 1, 1, 1, 0, 0, 0, 0, 0, 0, 0, 0, 1, 1, 1, 1, 1, 1, 1, 1, 1, 1, 1, 1, 1, 1, 1, 1])
_uv = me_cylinder_005.uv_layers.new(name='UVMap')
_uv.uv.foreach_set('vector', [0.721, 0.3042, 0.721, 0.2999, 0.7261, 0.2927, 0.7261, 0.3064, 0.6922, 0.2372, 0.6923, 0.2325, 0.7049, 0.2276, 0.7049, 0.2506, 0.7079, 0.3179, 0.7059, 0.3209, 0.6944, 0.3205, 0.7019, 0.3088, 0.688, 0.2347, 0.6922, 0.2372, 0.7049, 0.2506, 0.6775, 0.237, 0.7059, 0.3209, 0.7079, 0.3231, 0.7044, 0.3249, 0.6944, 0.3205, 0.6881, 0.2323, 0.688, 0.2347, 0.6775, 0.237, 0.6737, 0.2265, 0.7123, 0.3273, 0.7123, 0.3256, 0.7174, 0.3252, 0.7174, 0.3296, 0.6923, 0.2325, 0.6881, 0.2323, 0.6737, 0.2265, 0.7049, 0.2276, 0.6995, 0.3272, 0.6995, 0.3289, 0.6944, 0.3293, 0.6944, 0.3249, 0.7263, 0.009418, 0.7259, 0.007479, 0.7358, 0.0, 0.7391, 0.01417, 0.6864, 0.3223, 0.6912, 0.3219, 0.6912, 0.326, 0.6824, 0.325, 0.721, 0.009822, 0.7263, 0.009418, 0.7391, 0.01417, 0.7162, 0.01329, 0.6737, 0.3219, 0.6737, 0.319, 0.6843, 0.3109, 0.6827, 0.3219, 0.7157, 0.008264, 0.721, 0.009822, 0.7162, 0.01329, 0.6859, 0.003532, 0.7188, 0.223, 0.7188, 0.2184, 0.7239, 0.2175, 0.7239, 0.232, 0.7259, 0.007479, 0.7157, 0.008264, 0.6859, 0.003532, 0.7358, 0.0, 0.6649, 0.3643, 0.6649, 0.2198, 0.6737, 0.2206, 0.6737, 0.3681, 0.6649, 0.2198, 0.6649, 0.3643, 0.6562, 0.3681, 0.6562, 0.2206, 0.6649, 0.2198, 0.6649, 0.2123, 0.6701, 0.2088, 0.6737, 0.2206, 0.6649, 0.2123, 0.6649, 0.2198, 0.6562, 0.2206, 0.6597, 0.2024, 0.7332, 0.3825, 0.7332, 0.3372, 0.7391, 0.3377, 0.7384, 0.3865, 0.6901, 0.1437, 0.7391, 0.193, 0.7317, 0.2024, 0.6742, 0.1455, 0.7332, 0.3372, 0.7332, 0.2628, 0.7391, 0.263, 0.7391, 0.3377, 0.6725, 0.06745, 0.6901, 0.1437, 0.6742, 0.1455, 0.6562, 0.06703, 0.7332, 0.2628, 0.7332, 0.2064, 0.7384, 0.2024, 0.7391, 0.263, 0.6975, 0.01244, 0.6725, 0.06745, 0.6562, 0.06703, 0.6859, 0.003532, 0.6911, 0.3143, 0.6911, 0.3216, 0.6827, 0.3219, 0.6843, 0.3109, 0.7111, 0.01638, 0.6975, 0.01244, 0.6859, 0.003532, 0.7162, 0.01329, 0.7174, 0.3292, 0.7174, 0.3275, 0.7224, 0.3252, 0.7224, 0.3296, 0.6881, 0.2207, 0.6923, 0.2206, 0.7049, 0.2254, 0.6737, 0.2265, 0.7147, 0.2945, 0.7127, 0.2967, 0.7012, 0.2971, 0.7113, 0.2927, 0.688, 0.2183, 0.6881, 0.2207, 0.6737, 0.2265, 0.6775, 0.2161, 0.7127, 0.2967, 0.7147, 0.2997, 0.7087, 0.3088, 0.7012, 0.2971, 0.6922, 0.2158, 0.688, 0.2183, 0.6775, 0.2161, 0.7049, 0.2024, 0.7188, 0.2831, 0.7188, 0.2788, 0.7239, 0.2765, 0.7239, 0.2903, 0.6923, 0.2206, 0.6922, 0.2158, 0.7049, 0.2024, 0.7049, 0.2254, 0.7188, 0.2455, 0.7188, 0.2409, 0.7239, 0.232, 0.7239, 0.2464, 0.7986, 0.1941, 0.8088, 0.1949, 0.8188, 0.2024, 0.7688, 0.1989, 0.7012, 0.2845, 0.7012, 0.2816, 0.7103, 0.2816, 0.7119, 0.2927, 0.804, 0.1926, 0.7986, 0.1941, 0.7688, 0.1989, 0.7991, 0.1891, 0.6824, 0.326, 0.6777, 0.3256, 0.6737, 0.3229, 0.6824, 0.3219, 0.8093, 0.193, 0.804, 0.1926, 0.7991, 0.1891, 0.8221, 0.1882, 0.6995, 0.3289, 0.6995, 0.3272, 0.7045, 0.3249, 0.7045, 0.3293, 0.8088, 0.1949, 0.8093, 0.193, 0.8221, 0.1882, 0.8188, 0.2024, 0.7187, 0.2819, 0.7187, 0.2893, 0.7119, 0.2927, 0.7103, 0.2816, 0.7805, 0.19, 0.7941, 0.186, 0.7991, 0.1891, 0.7688, 0.1989, 0.7273, 0.3825, 0.7273, 0.3261, 0.7332, 0.3259, 0.7326, 0.3865, 0.7555, 0.135, 0.7805, 0.19, 0.7688, 0.1989, 0.7391, 0.1354, 0.7273, 0.3261, 0.7273, 0.2517, 0.7332, 0.2512, 0.7332, 0.3259, 0.7731, 0.05869, 0.7555, 0.135, 0.7391, 0.1354, 0.7572, 0.05693, 0.7273, 0.2517, 0.7273, 0.2064, 0.7326, 0.2024, 0.7332, 0.2512, 0.8221, 0.009366, 0.7731, 0.05869, 0.7572, 0.05693, 0.8146, 0.0, 0.7479, 0.2123, 0.7479, 0.2198, 0.7391, 0.2206, 0.7426, 0.2088, 0.7479, 0.2198, 0.7479, 0.2123, 0.7531, 0.2024, 0.7566, 0.2206, 0.7479, 0.2198, 0.7479, 0.3643, 0.7391, 0.3681, 0.7391, 0.2206, 0.7479, 0.3643, 0.7479, 0.2198, 0.7566, 0.2206, 0.7566, 0.3681, 0.7049, 0.2761, 0.7049, 0.2059, 0.7118, 0.2024, 0.7118, 0.2794, 0.01168, 0.9933, 0.1415, 0.9933, 0.1459, 1.0, 7.755e-07, 1.0, 0.9612, 0.988, 0.9612, 0.001302, 0.9706, 0.0, 0.9706, 0.9893, 0.01168, 0.006655, 0.01168, 0.9933, 7.755e-07, 1.0, 0.0, 0.0, 0.7118, 0.2759, 0.7118, 0.2058, 0.7188, 0.2024, 0.7188, 0.2794, 0.1415, 0.006655, 0.01168, 0.006655, 0.0, 0.0, 0.1459, 0.0, 0.9706, 0.988, 0.9706, 0.001302, 0.9799, 0.0, 0.9799, 0.9893, 0.9516, 0.9933, 0.9516, 0.006655, 0.9612, 0.0, 0.9612, 1.0, 0.8221, 0.9883, 0.8221, 0.001607, 0.8293, 0.0, 0.8293, 0.9899, 0.8362, 0.993, 0.8362, 0.00635, 0.8485, 0.0, 0.8485, 0.9994, 0.688, 0.3065, 0.6876, 0.2538, 0.6944, 0.2506, 0.6944, 0.3088, 0.3662, 0.006655, 0.2879, 0.006655, 0.2839, 0.0003047, 0.3774, 0.0, 0.9416, 0.988, 0.9416, 0.001302, 0.9516, 0.0, 0.9516, 0.9893, 0.3662, 0.9933, 0.3662, 0.006655, 0.3774, 0.0, 0.3774, 1.0, 0.6944, 0.3056, 0.6949, 0.2529, 0.7012, 0.2506, 0.7012, 0.3088, 0.2879, 0.9933, 0.3662, 0.9933, 0.3774, 1.0, 0.2839, 0.9997, 0.681, 0.3088, 0.6806, 0.2541, 0.6876, 0.2506, 0.6876, 0.3108, 0.2728, 0.006655, 0.1567, 0.006655, 0.1459, 0.0003047, 0.2839, 0.0, 0.9799, 0.988, 0.9799, 0.001302, 0.9877, 0.0, 0.9877, 0.9893, 0.2728, 0.9933, 0.2728, 0.006655, 0.2839, 0.0, 0.2839, 1.0, 0.6737, 0.3073, 0.674, 0.2526, 0.6806, 0.2506, 0.6806, 0.3109, 0.1567, 0.9933, 0.2728, 0.9933, 0.2839, 1.0, 0.1459, 0.9997, 1.0, 0.001607, 1.0, 0.9883, 0.9946, 0.9899, 0.9946, 0.0, 0.1567, 0.006655, 0.1567, 0.9933, 0.1459, 0.9997, 0.1459, 0.0003047, 0.7192, 0.2156, 0.7188, 0.2042, 0.725, 0.2024, 0.725, 0.2175, 0.4583, 0.006351, 0.4356, 0.006351, 0.4263, 7.508e-05, 0.4723, 0.0, 0.9877, 0.9883, 0.9877, 0.001607, 0.9946, 0.0, 0.9946, 0.9899, 0.4583, 0.993, 0.4583, 0.006351, 0.4723, 0.0, 0.4723, 0.9994, 0.7147, 0.306, 0.7152, 0.2946, 0.721, 0.2927, 0.721, 0.3078, 0.4356, 0.993, 0.4583, 0.993, 0.4723, 0.9994, 0.4263, 0.9993, 0.9195, 0.001682, 0.9195, 0.9884, 0.9142, 0.9901, 0.9142, 0.0, 0.8848, 0.993, 0.8848, 0.006276, 0.8968, 0.0, 0.8968, 0.9992, 0.9081, 0.9884, 0.9081, 0.001682, 0.9142, 0.0, 0.9142, 0.9901, 0.6111, 0.993, 0.6111, 0.006276, 0.6258, 9.486e-08, 0.6258, 0.9992, 0.7049, 0.3293, 0.7049, 0.3273, 0.7086, 0.3252, 0.7086, 0.3304, 0.6069, 0.993, 0.6111, 0.993, 0.6258, 0.9992, 0.5954, 0.9992, 0.8606, 0.9884, 0.8606, 0.001681, 0.8666, 0.0, 0.8666, 0.9901, 0.6069, 0.006276, 0.6069, 0.993, 0.5954, 0.9992, 0.5954, 0.0, 0.7236, 0.2744, 0.7236, 0.2725, 0.7273, 0.2713, 0.7273, 0.2765, 0.6111, 0.006276, 0.6069, 0.006276, 0.5954, 0.0, 0.6258, 9.486e-08, 0.5834, 0.003979, 0.5608, 0.003979, 0.5601, 0.002297, 0.5954, 0.0, 0.531, 0.993, 0.5553, 0.993, 0.5601, 0.9969, 0.5163, 0.9992, 0.8728, 0.001681, 0.8728, 0.9884, 0.8666, 0.9901, 0.8666, 0.0, 0.531, 0.006276, 0.531, 0.993, 0.5163, 0.9992, 0.5163, 0.0, 0.5608, 0.9907, 0.5834, 0.9907, 0.5954, 0.9946, 0.5601, 0.9923, 0.5553, 0.006276, 0.531, 0.006276, 0.5163, 0.0, 0.5601, 0.002297, 0.5834, 0.9907, 0.5834, 0.003979, 0.5954, 0.0, 0.5954, 0.9946, 0.9306, 0.9907, 0.9306, 0.003979, 0.9416, 0.0, 0.9416, 0.9946, 0.9195, 0.9907, 0.9195, 0.003979, 0.9306, 0.0, 0.9306, 0.9946, 0.4842, 0.006276, 0.4842, 0.993, 0.4723, 0.9969, 0.4723, 0.002297, 0.7174, 0.3217, 0.7206, 0.3104, 0.7268, 0.3088, 0.7268, 0.3252, 0.5069, 0.006276, 0.4842, 0.006276, 0.4723, 0.002297, 0.5163, 0.0, 0.9081, 0.001682, 0.9081, 0.9884, 0.9028, 0.9901, 0.9028, 0.0, 0.8728, 0.993, 0.8728, 0.006276, 0.8848, 0.0, 0.8848, 0.9992, 0.7112, 0.3236, 0.7079, 0.3123, 0.7174, 0.3088, 0.7174, 0.3252, 0.4842, 0.993, 0.5069, 0.993, 0.5163, 0.9992, 0.4723, 0.9969, 0.7086, 0.3283, 0.7086, 0.3264, 0.7123, 0.3252, 0.7123, 0.3304, 0.6405, 0.993, 0.6446, 0.993, 0.6562, 0.9992, 0.6258, 0.9992, 0.8968, 0.9884, 0.8968, 0.001682, 0.9028, 0.0, 0.9028, 0.9901, 0.6405, 0.006276, 0.6405, 0.993, 0.6258, 0.9992, 0.6258, 0.0, 0.7224, 0.3293, 0.7224, 0.3273, 0.7261, 0.3252, 0.7261, 0.3304, 0.6446, 0.006276, 0.6405, 0.006276, 0.6258, 0.0, 0.6562, 9.486e-08, 0.8485, 0.9884, 0.8485, 0.001682, 0.8544, 0.0, 0.8544, 0.9901, 0.6446, 0.993, 0.6446, 0.006276, 0.6562, 9.486e-08, 0.6562, 0.9992, 0.8606, 0.001682, 0.8606, 0.9884, 0.8544, 0.9901, 0.8544, 0.0, 0.3921, 0.006351, 0.3921, 0.993, 0.3774, 0.9993, 0.3774, 7.508e-05, 0.7193, 0.2743, 0.7188, 0.2629, 0.7236, 0.2615, 0.7236, 0.2765, 0.4165, 0.006351, 0.3921, 0.006351, 0.3774, 7.508e-05, 0.4263, 0.0, 0.8362, 0.001607, 0.8362, 0.9883, 0.8293, 0.9899, 0.8293, 0.0, 0.4165, 0.993, 0.4165, 0.006351, 0.4263, 0.0, 0.4263, 0.9994, 0.7188, 0.26, 0.7193, 0.2486, 0.7236, 0.2464, 0.7236, 0.2615, 0.3921, 0.993, 0.4165, 0.993, 0.4263, 0.9994, 0.3774, 0.9993])
me_cylinder_005.materials.append(mat_construction)
me_cylinder_005.use_remesh_preserve_volume = False
me_cylinder_005.use_remesh_preserve_attributes = False
me_cylinder_005.use_mirror_vertex_groups = False
me_cylinder_005.update()

# ---- objects
ob_thinlcdstraight = bpy.data.objects.new('ThinLCDStraight', me_cylinder_024)
ob_detector_textpanel_1_section_002 = bpy.data.objects.new('detector_textpanel_1_section.002', me_cylinder_023)
ob_detector_textpanel_1_002 = bpy.data.objects.new('detector_textpanel_1.002', None)
ob_thinlcdstraight_screenarea = bpy.data.objects.new('ThinLCDStraight.ScreenArea', me_cylinder_025)
ob_thinlcdstraightinside_camera = bpy.data.objects.new('ThinLCDStraightInside.Camera', cam_camera_001)
ob_thinlcdstraightinside_collision = bpy.data.objects.new('ThinLCDStraightInside.Collision', me_cube_004)
ob_thinlcdstraight_mountpoint = bpy.data.objects.new('ThinLCDStraight.MountPoint', me_mountpoint_004)
ob_thinlcdstraight_construction = bpy.data.objects.new('ThinLCDStraight.Construction', me_cylinder_005)

# ---- transforms, parenting, visibility, modifiers, constraints
ob_thinlcdstraight.location = (2.4, 0.0, 0.0)
ob_thinlcdstraight.lineart.crease_threshold = 0.0
ob_detector_textpanel_1_section_002.parent = ob_thinlcdstraight
ob_detector_textpanel_1_section_002.location = (0.0, 0.0, 0.0)
ob_detector_textpanel_1_section_002.hide_viewport = True
ob_detector_textpanel_1_section_002.hide_select = True
ob_detector_textpanel_1_section_002.lineart.crease_threshold = 0.0
ob_detector_textpanel_1_002.parent = ob_detector_textpanel_1_section_002
ob_detector_textpanel_1_002.matrix_parent_inverse = Matrix(((1.0, 0.0, 0.0, -2.4), (0.0, 1.0, 0.0, -0.0), (0.0, 0.0, 1.0, -0.0), (0.0, 0.0, 0.0, 1.0)))
ob_detector_textpanel_1_002.location = (1.15, 0.0, 0.75)
ob_detector_textpanel_1_002.scale = (0.025, 2.5, 0.5)
ob_detector_textpanel_1_002.empty_display_type = 'CUBE'
ob_detector_textpanel_1_002.empty_display_size = 0.5
ob_detector_textpanel_1_002.empty_image_offset = (0.0, 0.0)
ob_detector_textpanel_1_002.hide_viewport = True
ob_detector_textpanel_1_002.hide_select = True
ob_detector_textpanel_1_002.lineart.crease_threshold = 0.0
ob_thinlcdstraight_screenarea.parent = ob_thinlcdstraight
ob_thinlcdstraight_screenarea.location = (0.0, 0.0, 0.0)
ob_thinlcdstraight_screenarea.lineart.crease_threshold = 0.0
ob_thinlcdstraightinside_camera.parent = ob_thinlcdstraight
ob_thinlcdstraightinside_camera.matrix_parent_inverse = Matrix(((1.0, 0.0, 0.0, -2.4), (0.0, 1.0, 0.0, -0.0), (0.0, 0.0, 1.0, -0.0), (0.0, 0.0, 0.0, 1.0)))
ob_thinlcdstraightinside_camera.location = (-3.9, -1.49, 2.67)
ob_thinlcdstraightinside_camera.rotation_euler = (1.068, 0.0, -1.147)
ob_thinlcdstraightinside_camera.hide_viewport = True
ob_thinlcdstraightinside_camera.hide_select = True
ob_thinlcdstraightinside_camera.lineart.crease_threshold = 0.0
ob_thinlcdstraightinside_collision.location = (0.0, 0.0, 0.0)
ob_thinlcdstraightinside_collision.lineart.crease_threshold = 0.0
ob_thinlcdstraight_mountpoint.location = (0.0, 0.0, 0.0)
ob_thinlcdstraight_mountpoint.lock_location = (True, True, True)
ob_thinlcdstraight_mountpoint.lock_rotation = (True, True, True)
ob_thinlcdstraight_mountpoint.lock_scale = (True, True, True)
ob_thinlcdstraight_mountpoint.lineart.crease_threshold = 0.0
ob_thinlcdstraight_construction.location = (2.4, 0.0, 0.0)
ob_thinlcdstraight_construction.lineart.crease_threshold = 0.0

# ---- collection membership
col_collection_1_002.objects.link(ob_thinlcdstraight)
col_collection_1_002.objects.link(ob_detector_textpanel_1_section_002)
col_collection_1_002.objects.link(ob_detector_textpanel_1_002)
col_collection_1_002.objects.link(ob_thinlcdstraight_screenarea)
col_collection_1_002.objects.link(ob_thinlcdstraightinside_camera)
col_collection_2_002.objects.link(ob_thinlcdstraightinside_collision)
col_collection_3_002.objects.link(ob_thinlcdstraight_mountpoint)
col_collection_11_002.objects.link(ob_thinlcdstraight_construction)

# ---- scene / render settings (as saved in the file)
scene.camera = ob_thinlcdstraightinside_camera
scene.frame_start = 1; scene.frame_end = 1; scene.frame_set(2)
scene.render.engine = 'CYCLES'
scene.render.image_settings.color_depth = '16'
scene.render.resolution_x = 128
scene.render.resolution_y = 128
scene.render.fps = 30
scene.render.dither_intensity = 0.0
scene.render.film_transparent = True
scene.cycles.use_denoising = False
scene.cycles.samples = 128
scene.cycles.sampling_pattern = 'TABULATED_SOBOL'
scene.cycles.light_sampling_threshold = 0.0
scene.cycles.use_adaptive_sampling = False
scene.cycles.use_light_tree = False
scene.cycles.blur_glossy = 0.0
scene.cycles.sample_clamp_indirect = 0.0
scene.view_settings.view_transform = 'Standard'
bpy.context.view_layer.update()

